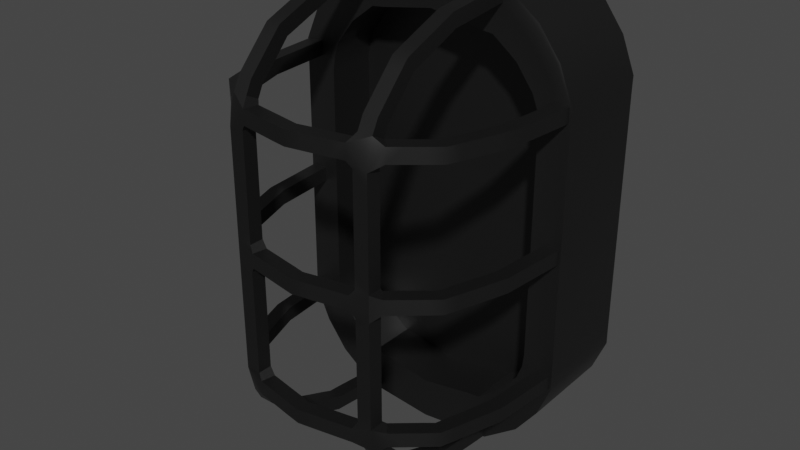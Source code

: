 # Source: Bulkhead_lamp.blend  (saved by Blender 2.90.0; exported with 4.5.12 LTS)
import bpy
from mathutils import Matrix  # noqa: F401  (used for matrix-valued properties, if any)

bpy.ops.wm.read_factory_settings(use_empty=True)
scene = bpy.context.scene
scene.name = 'Scene'

# ---- collections
col_collection = bpy.data.collections.new('Collection'); scene.collection.children.link(col_collection)

# ---- materials (node trees are filled in below, after node groups)
mat_material_084 = bpy.data.materials.new('Material.084')
mat_material_084.use_transparent_shadow = False

# ---- material node trees
mat_material_084.use_nodes = True; mat_material_084.node_tree.nodes.clear()
_N = mat_material_084.node_tree.nodes; _L = mat_material_084.node_tree.links
n0 = _N.new('ShaderNodeBsdfPrincipled'); n0.name = 'Principled BSDF'; n0.location = (10, 300)
n0.distribution = 'GGX'
n0.subsurface_method = 'BURLEY'
n0.inputs[0].default_value = (0.08005, 0.08005, 0.08005, 1.0)
n0.inputs[1].default_value = 1.0
n0.inputs[3].default_value = 1.45
n0.inputs[27].default_value = (0.0, 0.0, 0.0, 1.0)
n0.inputs[28].default_value = 1.0
n1 = _N.new('ShaderNodeOutputMaterial'); n1.name = 'Material Output'; n1.location = (300, 300)
_L.new(n0.outputs[0], n1.inputs[0])
n1.is_active_output = True

# ---- world
world_world = bpy.data.worlds.new('World'); scene.world = world_world
world_world.use_nodes = True; world_world.node_tree.nodes.clear()
_N = world_world.node_tree.nodes; _L = world_world.node_tree.links
n0 = _N.new('ShaderNodeOutputWorld'); n0.name = 'World Output'; n0.location = (300, 300)
n1 = _N.new('ShaderNodeBackground'); n1.name = 'Background'; n1.location = (10, 300)
n1.inputs[0].default_value = (0.05088, 0.05088, 0.05088, 1.0)
_L.new(n1.outputs[0], n0.inputs[0])
n0.is_active_output = True
world_world.color = (0.05088, 0.05088, 0.05088)
world_world.use_sun_shadow = False
world_world.sun_shadow_jitter_overblur = 0.0

# ---- meshes
me_cube_165 = bpy.data.meshes.new('Cube.165')
me_cube_165.from_pydata([(-0.04139, -0.0004617, 0.1272), (-0.06149, -0.000716, 0.1122), (-0.08156, -0.001514, 0.07712), (-0.0737, -0.0008909, 0.09594), (-0.03312, -0.0003957, 0.1281), (-0.08147, -0.00152, 0.06898), (-0.08047, -0.001503, 0.004073), (-0.04089, -0.06436, 0.1029), (-0.03274, -0.06429, 0.1029), (-0.0327, -0.06888, 0.1096), (-0.04085, -0.06894, 0.1096), (-0.04111, -0.03559, 0.1143), (-0.03297, -0.03552, 0.1143), (-0.03295, -0.03748, 0.1222), (-0.0411, -0.03755, 0.1222), (-0.04075, -0.08174, 0.08429), (-0.0326, -0.08167, 0.08429), (-0.03255, -0.08835, 0.08895), (-0.04069, -0.08842, 0.08895), (-0.05829, -0.06859, 0.06938), (-0.05837, -0.06857, 0.07752), (-0.06507, -0.0732, 0.07747), (-0.06499, -0.07322, 0.06932), (-0.06864, -0.03768, 0.06912), (-0.06872, -0.03766, 0.07727), (-0.07668, -0.03938, 0.07719), (-0.0766, -0.0394, 0.06904), (-0.05846, -0.06857, 0.004073), (-0.06517, -0.07319, 0.004073), (-0.06874, -0.03766, 0.004073), (-0.0767, -0.03937, 0.004073), (-0.04139, -0.0005165, 0.118), (-0.03325, -0.0004516, 0.118), (-0.03325, -0.0003968, 0.1261), (-0.07236, -0.000703, 0.004073), (-0.07227, -0.0007078, 0.06906), (-0.07236, -0.0007024, 0.07721), (-0.08046, -0.001506, 0.07712), (-0.08038, -0.001511, 0.06898), (-0.04134, -0.007639, 0.1173), (-0.03319, -0.007574, 0.1173), (-0.03319, -0.008453, 0.1254), (-0.04133, -0.008518, 0.1254), (-0.04128, -0.01476, 0.1165), (-0.03314, -0.0147, 0.1165), (-0.03313, -0.01558, 0.1246), (-0.04127, -0.01564, 0.1246), (-0.04122, -0.02188, 0.1157), (-0.03308, -0.02182, 0.1157), (-0.03307, -0.0227, 0.1238), (-0.04122, -0.02276, 0.1238), (-0.04117, -0.029, 0.1149), (-0.03302, -0.02894, 0.1149), (-0.03302, -0.02982, 0.123), (-0.04116, -0.02988, 0.123), (-0.04094, -0.05763, 0.1055), (-0.03279, -0.05756, 0.1055), (-0.03277, -0.06057, 0.113), (-0.04092, -0.06063, 0.113), (-0.041, -0.05011, 0.1085), (-0.03285, -0.05004, 0.1085), (-0.03283, -0.05305, 0.116), (-0.04098, -0.05311, 0.116), (-0.04106, -0.04259, 0.1114), (-0.03291, -0.04252, 0.1114), (-0.03289, -0.04552, 0.119), (-0.04104, -0.04559, 0.119), (-0.07162, -0.008185, 0.004073), (-0.07973, -0.008986, 0.004073), (-0.07088, -0.01567, 0.004073), (-0.07899, -0.01647, 0.004073), (-0.07015, -0.02315, 0.004073), (-0.07825, -0.02395, 0.004073), (-0.06941, -0.03063, 0.004073), (-0.07751, -0.03143, 0.004073), (-0.06014, -0.0631, 0.004073), (-0.06786, -0.0657, 0.004073), (-0.06232, -0.05663, 0.004073), (-0.07004, -0.05923, 0.004073), (-0.0645, -0.05016, 0.004073), (-0.07222, -0.05276, 0.004073), (-0.06668, -0.04369, 0.004073), (-0.0744, -0.04629, 0.004073), (-0.03256, -0.08748, 0.06625), (-0.0407, -0.08754, 0.06625), (-0.04064, -0.09569, 0.06627), (-0.03249, -0.09562, 0.06627), (-0.03256, -0.08749, 0.05889), (-0.0407, -0.08756, 0.05889), (-0.04064, -0.0957, 0.0589), (-0.03249, -0.09564, 0.0589), (-0.03256, -0.0875, 0.05153), (-0.0407, -0.08757, 0.05153), (-0.04064, -0.09571, 0.05154), (-0.03249, -0.09565, 0.05154), (-0.03256, -0.08752, 0.04417), (-0.0407, -0.08758, 0.04417), (-0.04064, -0.09573, 0.04418), (-0.03249, -0.09566, 0.04418), (-0.03256, -0.08753, 0.0368), (-0.0407, -0.08759, 0.0368), (-0.04064, -0.09574, 0.03682), (-0.03249, -0.09567, 0.03682), (-0.03256, -0.08754, 0.02944), (-0.0407, -0.0876, 0.02944), (-0.04064, -0.09575, 0.02946), (-0.03249, -0.09568, 0.02946), (-0.03256, -0.08755, 0.02208), (-0.0407, -0.08762, 0.02208), (-0.04064, -0.09576, 0.02209), (-0.03249, -0.0957, 0.02209), (-0.03255, -0.08756, 0.01472), (-0.0407, -0.08763, 0.01472), (-0.04064, -0.09577, 0.01473), (-0.03249, -0.09571, 0.01473), (-0.03255, -0.08757, 0.007356), (-0.0407, -0.08764, 0.007356), (-0.04064, -0.09578, 0.007369), (-0.03249, -0.09572, 0.007369), (-0.02841, -0.08901, 0.004073), (-0.02983, -0.09703, 0.004073), (-0.02093, -0.09034, 0.004073), (-0.02236, -0.09836, 0.004073), (-0.01346, -0.09167, 0.004073), (-0.01488, -0.09969, 0.004073), (-0.00598, -0.09299, 0.004073), (-0.007405, -0.101, 0.004073), (-0.04085, -0.06829, 0.09858), (-0.03271, -0.06822, 0.09858), (-0.03266, -0.07416, 0.1041), (-0.04081, -0.07423, 0.1041), (-0.04082, -0.07289, 0.09366), (-0.03267, -0.07283, 0.09366), (-0.03263, -0.07877, 0.09923), (-0.04077, -0.07884, 0.09923), (-0.04078, -0.0775, 0.08875), (-0.03264, -0.07744, 0.08875), (-0.03259, -0.08338, 0.09432), (-0.04073, -0.08344, 0.09432), (-0.05418, -0.0719, 0.004073), (-0.05936, -0.07818, 0.004073), (-0.04914, -0.07606, 0.004073), (-0.05432, -0.08234, 0.004073), (-0.04409, -0.08022, 0.004073), (-0.04928, -0.08651, 0.004073), (-0.03905, -0.08439, 0.004073), (-0.04423, -0.09067, 0.004073), (-0.04052, -0.08398, 0.07798), (-0.03258, -0.08464, 0.07829), (-0.03252, -0.09192, 0.08195), (-0.04067, -0.09198, 0.08195), (-0.04024, -0.08326, 0.06952), (-0.04549, -0.08955, 0.07762), (-0.04542, -0.08955, 0.06948), (-0.04651, -0.07809, 0.06947), (-0.04658, -0.07809, 0.07762), (-0.05176, -0.08438, 0.07757), (-0.0517, -0.08438, 0.06943), (-0.05279, -0.07292, 0.06942), (-0.05285, -0.07292, 0.07757), (-0.05803, -0.07921, 0.07752), (-0.05797, -0.07921, 0.06938), (-0.00598, -0.09285, 0.06958), (-0.005989, -0.09285, 0.07773), (-0.007406, -0.1009, 0.07773), (-0.007397, -0.1009, 0.06958), (-0.01346, -0.09152, 0.06958), (-0.01347, -0.09152, 0.07772), (-0.01488, -0.09955, 0.07772), (-0.01487, -0.09955, 0.06957), (-0.02093, -0.0902, 0.06957), (-0.02094, -0.0902, 0.07771), (-0.02236, -0.09823, 0.07771), (-0.02235, -0.09822, 0.06957), (-0.02841, -0.08888, 0.06956), (-0.02842, -0.08888, 0.0777), (-0.02983, -0.0969, 0.0777), (-0.02982, -0.0969, 0.06956), (-0.05997, -0.06313, 0.06933), (-0.06006, -0.0631, 0.07748), (-0.06778, -0.06571, 0.0774), (-0.06769, -0.06575, 0.06926), (-0.06217, -0.05666, 0.06928), (-0.06226, -0.05662, 0.07743), (-0.06997, -0.05924, 0.07735), (-0.06988, -0.05928, 0.06921), (-0.06437, -0.05019, 0.06923), (-0.06446, -0.05015, 0.07737), (-0.07217, -0.05277, 0.0773), (-0.07208, -0.0528, 0.06915), (-0.06656, -0.04371, 0.06917), (-0.06665, -0.04368, 0.07732), (-0.07437, -0.04629, 0.07724), (-0.07427, -0.04633, 0.0691), (-0.06931, -0.03065, 0.06911), (-0.06939, -0.03064, 0.07726), (-0.0775, -0.03144, 0.07717), (-0.07741, -0.03145, 0.06903), (-0.07005, -0.02316, 0.0691), (-0.07013, -0.02316, 0.07724), (-0.07824, -0.02396, 0.07716), (-0.07815, -0.02396, 0.06902), (-0.07079, -0.01568, 0.06909), (-0.07087, -0.01567, 0.07723), (-0.07898, -0.01647, 0.07715), (-0.07889, -0.01648, 0.069), (-0.07153, -0.008192, 0.06907), (-0.07161, -0.008187, 0.07722), (-0.07972, -0.00899, 0.07714), (-0.07964, -0.008995, 0.06899), (-0.0366, -0.0004677, 0.1023), (-0.05017, -0.000653, 0.09196), (-0.06408, -0.000964, 0.06295), (-0.06018, -0.0007964, 0.07866), (-0.02981, -0.0004136, 0.103), (-0.06408, -0.000964, 0.003664), (-0.07295, -0.001401, 0.003656), (-0.06309, -0.0007343, 0.07087), (-0.04139, -0.0004616, 0.1261), (-0.08147, -0.00152, 0.004073), (-0.05641, -0.0005753, 0.1029), (-0.06067, -0.001348, 0.1098), (-0.07278, -0.001444, 0.09464), (-0.06851, -0.0006718, 0.08774), (-0.06408, -0.0009638, 1.98e-07), (0.0414, 0.0001981, 0.1272), (0.06149, 0.000264, 0.1122), (0.08157, -0.0002145, 0.07712), (0.0737, 0.0002837, 0.09594), (0.03312, 0.0001321, 0.1281), (0.08149, -0.0002212, 0.06898), (0.08048, -0.0002208, 0.004073), (1.05e-06, -0.0001318, 0.1316), (0.04191, -0.0637, 0.1029), (0.03376, -0.06376, 0.1029), (0.0338, -0.06835, 0.1096), (0.04194, -0.06828, 0.1096), (0.04168, -0.03493, 0.1143), (0.03353, -0.03499, 0.1143), (0.03355, -0.03695, 0.1222), (0.04169, -0.03689, 0.1222), (0.04204, -0.08108, 0.08429), (0.0339, -0.08114, 0.08429), (0.03395, -0.08782, 0.08895), (0.0421, -0.08776, 0.08895), (0.05937, -0.06765, 0.06938), (0.05945, -0.06764, 0.07752), (0.06623, -0.07216, 0.07747), (0.06615, -0.07217, 0.06932), (0.06923, -0.03658, 0.06912), (0.06931, -0.03656, 0.07727), (0.0773, -0.03815, 0.07719), (0.07721, -0.03817, 0.06904), (0.0007498, -0.0941, 0.06959), (0.0007499, -0.0941, 0.07774), (0.0008148, -0.1022, 0.07774), (0.0008147, -0.1022, 0.06959), (0.05955, -0.06763, 0.004073), (0.06633, -0.07214, 0.004073), (0.06933, -0.03656, 0.004073), (0.07732, -0.03814, 0.004073), (0.0007511, -0.09426, 0.004073), (0.000816, -0.1024, 0.004073), (0.0414, 0.0001432, 0.118), (0.03325, 7.834e-05, 0.118), (0.03325, 0.0001331, 0.1261), (0.07236, 0.0004502, 0.004073), (0.07227, 0.000444, 0.06906), (0.07236, 0.0004507, 0.07721), (0.08047, -0.0002232, 0.07712), (0.08039, -0.0002299, 0.06898), (0.04145, -0.006979, 0.1173), (0.03331, -0.007044, 0.1173), (0.03332, -0.007924, 0.1254), (0.04146, -0.007859, 0.1254), (0.04151, -0.0141, 0.1165), (0.03337, -0.01417, 0.1165), (0.03337, -0.01505, 0.1246), (0.04152, -0.01498, 0.1246), (0.04157, -0.02122, 0.1157), (0.03342, -0.02129, 0.1157), (0.03343, -0.02217, 0.1238), (0.04157, -0.0221, 0.1238), (0.04162, -0.02835, 0.1149), (0.03348, -0.02841, 0.1149), (0.03349, -0.02929, 0.123), (0.04163, -0.02923, 0.123), (0.04185, -0.05697, 0.1055), (0.03371, -0.05703, 0.1055), (0.03373, -0.06004, 0.113), (0.04188, -0.05997, 0.113), (0.04179, -0.04945, 0.1085), (0.03365, -0.04951, 0.1085), (0.03367, -0.05252, 0.116), (0.04182, -0.05245, 0.116), (0.04173, -0.04193, 0.1114), (0.03359, -0.04199, 0.1114), (0.03361, -0.04499, 0.119), (0.04176, -0.04493, 0.119), (0.07175, -0.007043, 0.004073), (0.07986, -0.007714, 0.004073), (0.07113, -0.01454, 0.004073), (0.07924, -0.01521, 0.004073), (0.07051, -0.02203, 0.004073), (0.07862, -0.0227, 0.004073), (0.06989, -0.02952, 0.004073), (0.078, -0.03019, 0.004073), (0.06114, -0.06214, 0.004073), (0.0689, -0.06461, 0.004073), (0.06321, -0.05563, 0.004073), (0.07097, -0.05811, 0.004073), (0.06529, -0.04912, 0.004073), (0.07305, -0.0516, 0.004073), (0.06737, -0.04262, 0.004073), (0.07513, -0.0451, 0.004073), (0.03395, -0.08695, 0.06625), (0.04209, -0.08689, 0.06625), (0.04216, -0.09503, 0.06627), (0.03401, -0.0951, 0.06627), (0.03395, -0.08696, 0.05889), (0.04209, -0.0869, 0.05889), (0.04216, -0.09504, 0.0589), (0.03401, -0.09511, 0.0589), (0.03395, -0.08697, 0.05153), (0.04209, -0.08691, 0.05153), (0.04216, -0.09505, 0.05154), (0.03401, -0.09512, 0.05154), (0.03395, -0.08699, 0.04417), (0.04209, -0.08692, 0.04417), (0.04216, -0.09507, 0.04418), (0.03401, -0.09513, 0.04418), (0.03395, -0.087, 0.0368), (0.04209, -0.08693, 0.0368), (0.04216, -0.09508, 0.03682), (0.03401, -0.09514, 0.03682), (0.03395, -0.08701, 0.02944), (0.04209, -0.08694, 0.02944), (0.04216, -0.09509, 0.02946), (0.03401, -0.09515, 0.02946), (0.03395, -0.08702, 0.02208), (0.04209, -0.08696, 0.02208), (0.04216, -0.0951, 0.02209), (0.03401, -0.09517, 0.02209), (0.03395, -0.08703, 0.01472), (0.04209, -0.08697, 0.01472), (0.04216, -0.09511, 0.01473), (0.03401, -0.09518, 0.01473), (0.03395, -0.08704, 0.007356), (0.04209, -0.08698, 0.007356), (0.04216, -0.09512, 0.007369), (0.03401, -0.09519, 0.007369), (0.02982, -0.08855, 0.004073), (0.03137, -0.09654, 0.004073), (0.02237, -0.08999, 0.004073), (0.02392, -0.09799, 0.004073), (0.01491, -0.09144, 0.004073), (0.01647, -0.09944, 0.004073), (0.007461, -0.09289, 0.004073), (0.009013, -0.1009, 0.004073), (0.04194, -0.06763, 0.09858), (0.03379, -0.06769, 0.09858), (0.03384, -0.07363, 0.1041), (0.04198, -0.07357, 0.1041), (0.04197, -0.07223, 0.09366), (0.03383, -0.0723, 0.09366), (0.03388, -0.07824, 0.09923), (0.04202, -0.07818, 0.09923), (0.04201, -0.07684, 0.08875), (0.03387, -0.07691, 0.08875), (0.03391, -0.08285, 0.09432), (0.04206, -0.08278, 0.09432), (0.05532, -0.07103, 0.004073), (0.0606, -0.07722, 0.004073), (0.05034, -0.07527, 0.004073), (0.05563, -0.08147, 0.004073), (0.04536, -0.07951, 0.004073), (0.05065, -0.08571, 0.004073), (0.04039, -0.08375, 0.004073), (0.04567, -0.08995, 0.004073), (0.04185, -0.08333, 0.07798), (0.03392, -0.08411, 0.07829), (0.03398, -0.09139, 0.08195), (0.04213, -0.09132, 0.08195), (0.04157, -0.08261, 0.06952), (0.04691, -0.08881, 0.07762), (0.04685, -0.08881, 0.06948), (0.04775, -0.07734, 0.06947), (0.04782, -0.07734, 0.07762), (0.0531, -0.08354, 0.07757), (0.05303, -0.08354, 0.06943), (0.05394, -0.07207, 0.06942), (0.05401, -0.07207, 0.07757), (0.05929, -0.07827, 0.07752), (0.05922, -0.07827, 0.06938), (0.007459, -0.09274, 0.06958), (0.007468, -0.09274, 0.07773), (0.009013, -0.1007, 0.07773), (0.009004, -0.1007, 0.06958), (0.01491, -0.0913, 0.06958), (0.01492, -0.0913, 0.07772), (0.01647, -0.0993, 0.07772), (0.01646, -0.0993, 0.06957), (0.02237, -0.08986, 0.06957), (0.02238, -0.08986, 0.07771), (0.02392, -0.09786, 0.07771), (0.02391, -0.09786, 0.06957), (0.02982, -0.08842, 0.06956), (0.02983, -0.08842, 0.0777), (0.03137, -0.09642, 0.0777), (0.03136, -0.09642, 0.06956), (0.06097, -0.06217, 0.06933), (0.06106, -0.06213, 0.07748), (0.06882, -0.06463, 0.0774), (0.06873, -0.06466, 0.06926), (0.06306, -0.05566, 0.06928), (0.06315, -0.05562, 0.07743), (0.07091, -0.05812, 0.07735), (0.07082, -0.05816, 0.06921), (0.06516, -0.04915, 0.06923), (0.06525, -0.04912, 0.07737), (0.073, -0.05161, 0.0773), (0.07291, -0.05165, 0.06915), (0.06725, -0.04265, 0.06917), (0.06734, -0.04261, 0.07732), (0.07509, -0.0451, 0.07724), (0.075, -0.04514, 0.0691), (0.06979, -0.02954, 0.06911), (0.06987, -0.02953, 0.07726), (0.07799, -0.0302, 0.07717), (0.0779, -0.03021, 0.06903), (0.07041, -0.02204, 0.0691), (0.07049, -0.02203, 0.07724), (0.07861, -0.02271, 0.07716), (0.07852, -0.02272, 0.06902), (0.07103, -0.01455, 0.06909), (0.07111, -0.01454, 0.07723), (0.07923, -0.01521, 0.07715), (0.07915, -0.01522, 0.069), (0.07165, -0.007051, 0.06907), (0.07174, -0.007045, 0.07722), (0.07985, -0.007718, 0.07714), (0.07977, -0.007725, 0.06899), (0.03661, 0.0001157, 0.1023), (0.05017, 0.0001465, 0.09196), (0.06409, 5.735e-05, 0.06295), (0.06018, 0.0001627, 0.07866), (0.02982, 6.158e-05, 0.103), (0.06409, 5.735e-05, 0.003664), (0.07296, -0.0002387, 0.003656), (1.401e-06, -0.0001759, 0.1079), (0.0631, 0.0002712, 0.07087), (0.0414, 0.0001981, 0.1261), (0.08149, -0.0002212, 0.004073), (0.05641, 0.0003236, 0.1029), (0.06069, -0.0003808, 0.1098), (0.07279, -0.0002844, 0.09464), (0.06851, 0.00042, 0.08774), (1.487e-06, -0.0001866, 0.1217), (0.06409, 5.751e-05, 1.98e-07), (1.05e-06, -0.0001318, 0.1298), (-0.04139, -0.0004616, -0.1272), (-0.06149, -0.000716, -0.1122), (-0.08156, -0.001514, -0.07712), (-0.0737, -0.0008909, -0.09594), (-0.03312, -0.0003957, -0.1281), (-0.08147, -0.00152, -0.06898), (-0.08047, -0.001503, -0.004073), (-0.04089, -0.06436, -0.1029), (-0.03274, -0.06429, -0.1029), (-0.0327, -0.06888, -0.1096), (-0.04085, -0.06894, -0.1096), (-0.04111, -0.03559, -0.1143), (-0.03297, -0.03552, -0.1143), (-0.03295, -0.03748, -0.1222), (-0.0411, -0.03755, -0.1222), (-0.04075, -0.08174, -0.08429), (-0.0326, -0.08167, -0.08429), (-0.03255, -0.08835, -0.08895), (-0.04069, -0.08842, -0.08895), (-0.05829, -0.06859, -0.06938), (-0.05837, -0.06857, -0.07752), (-0.06507, -0.0732, -0.07747), (-0.06499, -0.07322, -0.06932), (-0.06864, -0.03768, -0.06912), (-0.06872, -0.03766, -0.07727), (-0.07668, -0.03938, -0.07719), (-0.0766, -0.0394, -0.06904), (-0.05846, -0.06857, -0.004073), (-0.06517, -0.07319, -0.004073), (-0.06874, -0.03766, -0.004073), (-0.0767, -0.03937, -0.004073), (-0.04139, -0.0005165, -0.118), (-0.03325, -0.0004516, -0.118), (-0.03325, -0.0003968, -0.1261), (-0.07236, -0.000703, -0.004073), (-0.07227, -0.0007078, -0.06906), (-0.07236, -0.0007024, -0.07721), (-0.08046, -0.001506, -0.07712), (-0.08038, -0.001511, -0.06898), (-0.08147, -0.00152, -3.805e-11), (-0.07236, -0.000703, -5.527e-12), (-0.04134, -0.007639, -0.1173), (-0.03319, -0.007574, -0.1173), (-0.03319, -0.008453, -0.1254), (-0.04133, -0.008518, -0.1254), (-0.04128, -0.01476, -0.1165), (-0.03314, -0.0147, -0.1165), (-0.03313, -0.01558, -0.1246), (-0.04127, -0.01564, -0.1246), (-0.04122, -0.02188, -0.1157), (-0.03308, -0.02182, -0.1157), (-0.03307, -0.0227, -0.1238), (-0.04122, -0.02276, -0.1238), (-0.04117, -0.029, -0.1149), (-0.03302, -0.02894, -0.1149), (-0.03302, -0.02982, -0.123), (-0.04116, -0.02988, -0.123), (-0.04094, -0.05763, -0.1055), (-0.03279, -0.05756, -0.1055), (-0.03277, -0.06057, -0.113), (-0.04092, -0.06063, -0.113), (-0.041, -0.05011, -0.1085), (-0.03285, -0.05004, -0.1085), (-0.03283, -0.05305, -0.116), (-0.04098, -0.05311, -0.116), (-0.04106, -0.04259, -0.1114), (-0.03291, -0.04252, -0.1114), (-0.03289, -0.04552, -0.119), (-0.04104, -0.04559, -0.119), (-0.07162, -0.008185, -0.004073), (-0.07973, -0.008986, -0.004073), (-0.07088, -0.01567, -0.004073), (-0.07899, -0.01647, -0.004073), (-0.07015, -0.02315, -0.004073), (-0.07825, -0.02395, -0.004073), (-0.06941, -0.03063, -0.004073), (-0.07751, -0.03143, -0.004073), (-0.06014, -0.0631, -0.004073), (-0.06786, -0.0657, -0.004073), (-0.06232, -0.05663, -0.004073), (-0.07004, -0.05923, -0.004073), (-0.0645, -0.05016, -0.004073), (-0.07222, -0.05276, -0.004073), (-0.06668, -0.04369, -0.004073), (-0.0744, -0.04629, -0.004073), (-0.03256, -0.08748, -0.06625), (-0.0407, -0.08754, -0.06625), (-0.04064, -0.09569, -0.06627), (-0.03249, -0.09562, -0.06627), (-0.03256, -0.08749, -0.05889), (-0.0407, -0.08756, -0.05889), (-0.04064, -0.0957, -0.0589), (-0.03249, -0.09564, -0.0589), (-0.03256, -0.0875, -0.05153), (-0.0407, -0.08757, -0.05153), (-0.04064, -0.09571, -0.05154), (-0.03249, -0.09565, -0.05154), (-0.03256, -0.08752, -0.04417), (-0.0407, -0.08758, -0.04417), (-0.04064, -0.09573, -0.04418), (-0.03249, -0.09566, -0.04418), (-0.03256, -0.08753, -0.0368), (-0.0407, -0.08759, -0.0368), (-0.04064, -0.09574, -0.03682), (-0.03249, -0.09567, -0.03682), (-0.03256, -0.08754, -0.02944), (-0.0407, -0.0876, -0.02944), (-0.04064, -0.09575, -0.02946), (-0.03249, -0.09568, -0.02946), (-0.03256, -0.08755, -0.02208), (-0.0407, -0.08762, -0.02208), (-0.04064, -0.09576, -0.02209), (-0.03249, -0.0957, -0.02209), (-0.03255, -0.08756, -0.01472), (-0.0407, -0.08763, -0.01472), (-0.04064, -0.09577, -0.01473), (-0.03249, -0.09571, -0.01473), (-0.03255, -0.08757, -0.007356), (-0.0407, -0.08764, -0.007356), (-0.04064, -0.09578, -0.007369), (-0.03249, -0.09572, -0.007369), (-0.02841, -0.08901, -0.004073), (-0.02983, -0.09703, -0.004073), (-0.02093, -0.09034, -0.004073), (-0.02236, -0.09836, -0.004073), (-0.01346, -0.09167, -0.004073), (-0.01488, -0.09969, -0.004073), (-0.00598, -0.09299, -0.004073), (-0.007405, -0.101, -0.004073), (-0.04085, -0.06829, -0.09858), (-0.03271, -0.06822, -0.09858), (-0.03266, -0.07416, -0.1041), (-0.04081, -0.07423, -0.1041), (-0.04082, -0.07289, -0.09366), (-0.03267, -0.07283, -0.09366), (-0.03263, -0.07877, -0.09923), (-0.04077, -0.07884, -0.09923), (-0.04078, -0.0775, -0.08875), (-0.03264, -0.07744, -0.08875), (-0.03259, -0.08338, -0.09432), (-0.04073, -0.08344, -0.09432), (-0.05418, -0.0719, -0.004073), (-0.05936, -0.07818, -0.004073), (-0.04914, -0.07606, -0.004073), (-0.05432, -0.08234, -0.004073), (-0.04409, -0.08022, -0.004073), (-0.04928, -0.08651, -0.004073), (-0.03905, -0.08439, -0.004073), (-0.04423, -0.09067, -0.004073), (-0.04052, -0.08398, -0.07798), (-0.03258, -0.08464, -0.07829), (-0.03252, -0.09192, -0.08195), (-0.04067, -0.09198, -0.08195), (-0.04024, -0.08326, -0.06952), (-0.04549, -0.08955, -0.07762), (-0.04542, -0.08955, -0.06948), (-0.04651, -0.07809, -0.06947), (-0.04658, -0.07809, -0.07762), (-0.05176, -0.08438, -0.07757), (-0.0517, -0.08438, -0.06943), (-0.05279, -0.07292, -0.06942), (-0.05285, -0.07292, -0.07757), (-0.05803, -0.07921, -0.07752), (-0.05797, -0.07921, -0.06938), (-0.00598, -0.09285, -0.06958), (-0.005989, -0.09285, -0.07773), (-0.007406, -0.1009, -0.07773), (-0.007397, -0.1009, -0.06958), (-0.01346, -0.09152, -0.06958), (-0.01347, -0.09152, -0.07772), (-0.01488, -0.09955, -0.07772), (-0.01487, -0.09955, -0.06957), (-0.02093, -0.0902, -0.06957), (-0.02094, -0.0902, -0.07771), (-0.02236, -0.09823, -0.07771), (-0.02235, -0.09822, -0.06957), (-0.02841, -0.08888, -0.06956), (-0.02842, -0.08888, -0.0777), (-0.02983, -0.0969, -0.0777), (-0.02982, -0.0969, -0.06956), (-0.05997, -0.06313, -0.06933), (-0.06006, -0.0631, -0.07748), (-0.06778, -0.06571, -0.0774), (-0.06769, -0.06575, -0.06926), (-0.06217, -0.05666, -0.06928), (-0.06226, -0.05662, -0.07743), (-0.06997, -0.05924, -0.07735), (-0.06988, -0.05928, -0.06921), (-0.06437, -0.05019, -0.06923), (-0.06446, -0.05015, -0.07737), (-0.07217, -0.05277, -0.0773), (-0.07208, -0.0528, -0.06915), (-0.06656, -0.04371, -0.06917), (-0.06665, -0.04368, -0.07732), (-0.07437, -0.04629, -0.07724), (-0.07427, -0.04633, -0.0691), (-0.06931, -0.03065, -0.06911), (-0.06939, -0.03064, -0.07726), (-0.0775, -0.03144, -0.07717), (-0.07741, -0.03145, -0.06903), (-0.07005, -0.02316, -0.0691), (-0.07013, -0.02316, -0.07724), (-0.07824, -0.02396, -0.07716), (-0.07815, -0.02396, -0.06902), (-0.07079, -0.01568, -0.06909), (-0.07087, -0.01567, -0.07723), (-0.07898, -0.01647, -0.07715), (-0.07889, -0.01648, -0.069), (-0.07153, -0.008192, -0.06907), (-0.07161, -0.008187, -0.07722), (-0.07972, -0.00899, -0.07714), (-0.07964, -0.008995, -0.06899), (-0.0366, -0.0004677, -0.1023), (-0.05017, -0.000653, -0.09196), (-0.06408, -0.000964, -0.06295), (-0.06018, -0.0007964, -0.07866), (-0.02981, -0.0004136, -0.103), (-0.06408, -0.000964, -0.003664), (-0.07295, -0.001401, -0.003656), (-0.06309, -0.0007343, -0.07087), (-0.04139, -0.0004616, -0.1261), (-0.08147, -0.00152, -0.004073), (-0.05641, -0.0005753, -0.1029), (-0.06067, -0.001348, -0.1098), (-0.07278, -0.001444, -0.09464), (-0.06851, -0.0006718, -0.08774), (-0.08047, -0.001503, -3.769e-11), (-0.04423, -0.09067, -3.948e-09), (-0.04064, -0.09578, -4.173e-09), (-0.03905, -0.08439, -3.675e-09), (-0.02841, -0.08901, -3.881e-09), (-0.02983, -0.09703, -4.231e-09), (-0.07162, -0.008185, -3.328e-10), (-0.07973, -0.008986, -3.65e-10), (-0.07088, -0.01567, -6.601e-10), (-0.07899, -0.01647, -6.923e-10), (-0.07015, -0.02315, -9.874e-10), (-0.07825, -0.02395, -1.02e-09), (-0.06941, -0.03063, -1.315e-09), (-0.07751, -0.03143, -1.347e-09), (-0.06874, -0.03766, -1.622e-09), (-0.0767, -0.03937, -1.694e-09), (-0.06014, -0.0631, -2.737e-09), (-0.05846, -0.06857, -2.977e-09), (-0.06786, -0.0657, -2.848e-09), (-0.06517, -0.07319, -3.176e-09), (-0.06232, -0.05663, -2.454e-09), (-0.07004, -0.05923, -2.565e-09), (-0.0645, -0.05016, -2.17e-09), (-0.07222, -0.05276, -2.281e-09), (-0.06668, -0.04369, -1.886e-09), (-0.0744, -0.04629, -1.997e-09), (-0.02093, -0.09034, -3.941e-09), (-0.02236, -0.09836, -4.291e-09), (-0.01346, -0.09167, -4.002e-09), (-0.01488, -0.09969, -4.352e-09), (-0.00598, -0.09299, -4.063e-09), (-0.007405, -0.101, -4.413e-09), (-0.05418, -0.0719, -3.124e-09), (-0.05936, -0.07818, -3.397e-09), (-0.04914, -0.07606, -3.308e-09), (-0.05432, -0.08234, -3.58e-09), (-0.04409, -0.08022, -3.491e-09), (-0.04928, -0.08651, -3.764e-09), (-0.06194, 0.05587, 0.1122), (0.0414, 0.0001981, -0.1272), (0.06149, 0.000264, -0.1122), (0.08157, -0.0002145, -0.07712), (0.0737, 0.0002837, -0.09594), (0.03312, 0.0001321, -0.1281), (0.08149, -0.0002212, -0.06898), (0.08048, -0.0002208, -0.004073), (1.05e-06, -0.0001318, -0.1316), (0.04191, -0.0637, -0.1029), (0.03376, -0.06376, -0.1029), (0.0338, -0.06835, -0.1096), (0.04194, -0.06828, -0.1096), (0.04168, -0.03493, -0.1143), (0.03353, -0.03499, -0.1143), (0.03355, -0.03695, -0.1222), (0.04169, -0.03689, -0.1222), (0.04204, -0.08108, -0.08429), (0.0339, -0.08114, -0.08429), (0.03395, -0.08782, -0.08895), (0.0421, -0.08776, -0.08895), (0.05937, -0.06765, -0.06938), (0.05945, -0.06764, -0.07752), (0.06623, -0.07216, -0.07747), (0.06615, -0.07217, -0.06932), (0.06923, -0.03658, -0.06912), (0.06931, -0.03656, -0.07727), (0.0773, -0.03815, -0.07719), (0.07721, -0.03817, -0.06904), (0.0007498, -0.0941, -0.06959), (0.0007499, -0.0941, -0.07774), (0.0008148, -0.1022, -0.07774), (0.0008147, -0.1022, -0.06959), (0.05955, -0.06763, -0.004073), (0.06633, -0.07214, -0.004073), (0.06933, -0.03656, -0.004073), (0.07732, -0.03814, -0.004073), (0.0007511, -0.09426, -0.004073), (0.000816, -0.1024, -0.004073), (0.0414, 0.0001433, -0.118), (0.03325, 7.835e-05, -0.118), (0.03325, 0.0001331, -0.1261), (0.07236, 0.0004502, -0.004073), (0.07227, 0.000444, -0.06906), (0.07236, 0.0004507, -0.07721), (0.08047, -0.0002232, -0.07712), (0.08039, -0.0002299, -0.06898), (0.08149, -0.0002212, -3.805e-11), (0.07236, 0.0004502, -5.527e-12), (0.04145, -0.006979, -0.1173), (0.03331, -0.007044, -0.1173), (0.03332, -0.007924, -0.1254), (0.04146, -0.007859, -0.1254), (0.04151, -0.0141, -0.1165), (0.03337, -0.01417, -0.1165), (0.03337, -0.01505, -0.1246), (0.04152, -0.01498, -0.1246), (0.04157, -0.02122, -0.1157), (0.03342, -0.02129, -0.1157), (0.03343, -0.02217, -0.1238), (0.04157, -0.0221, -0.1238), (0.04162, -0.02835, -0.1149), (0.03348, -0.02841, -0.1149), (0.03349, -0.02929, -0.123), (0.04163, -0.02923, -0.123), (0.04185, -0.05697, -0.1055), (0.03371, -0.05703, -0.1055), (0.03373, -0.06004, -0.113), (0.04188, -0.05997, -0.113), (0.04179, -0.04945, -0.1085), (0.03365, -0.04951, -0.1085), (0.03367, -0.05252, -0.116), (0.04182, -0.05245, -0.116), (0.04173, -0.04193, -0.1114), (0.03359, -0.04199, -0.1114), (0.03361, -0.04499, -0.119), (0.04176, -0.04493, -0.119), (0.07175, -0.007043, -0.004073), (0.07986, -0.007714, -0.004073), (0.07113, -0.01454, -0.004073), (0.07924, -0.01521, -0.004073), (0.07051, -0.02203, -0.004073), (0.07862, -0.0227, -0.004073), (0.06989, -0.02952, -0.004073), (0.078, -0.03019, -0.004073), (0.06114, -0.06214, -0.004073), (0.0689, -0.06461, -0.004073), (0.06321, -0.05563, -0.004073), (0.07097, -0.05811, -0.004073), (0.06529, -0.04912, -0.004073), (0.07305, -0.0516, -0.004073), (0.06737, -0.04262, -0.004073), (0.07513, -0.0451, -0.004073), (0.03395, -0.08695, -0.06625), (0.04209, -0.08689, -0.06625), (0.04216, -0.09503, -0.06627), (0.03401, -0.0951, -0.06627), (0.03395, -0.08696, -0.05889), (0.04209, -0.0869, -0.05889), (0.04216, -0.09504, -0.0589), (0.03401, -0.09511, -0.0589), (0.03395, -0.08697, -0.05153), (0.04209, -0.08691, -0.05153), (0.04216, -0.09505, -0.05154), (0.03401, -0.09512, -0.05154), (0.03395, -0.08699, -0.04417), (0.04209, -0.08692, -0.04417), (0.04216, -0.09507, -0.04418), (0.03401, -0.09513, -0.04418), (0.03395, -0.087, -0.0368), (0.04209, -0.08693, -0.0368), (0.04216, -0.09508, -0.03682), (0.03401, -0.09514, -0.03682), (0.03395, -0.08701, -0.02944), (0.04209, -0.08694, -0.02944), (0.04216, -0.09509, -0.02946), (0.03401, -0.09515, -0.02946), (0.03395, -0.08702, -0.02208), (0.04209, -0.08696, -0.02208), (0.04216, -0.0951, -0.02209), (0.03401, -0.09517, -0.02209), (0.03395, -0.08703, -0.01472), (0.04209, -0.08697, -0.01472), (0.04216, -0.09511, -0.01473), (0.03401, -0.09518, -0.01473), (0.03395, -0.08704, -0.007356), (0.04209, -0.08698, -0.007356), (0.04216, -0.09512, -0.007369), (0.03401, -0.09519, -0.007369), (0.02982, -0.08855, -0.004073), (0.03137, -0.09654, -0.004073), (0.02237, -0.08999, -0.004073), (0.02392, -0.09799, -0.004073), (0.01491, -0.09144, -0.004073), (0.01647, -0.09944, -0.004073), (0.007461, -0.09289, -0.004073), (0.009013, -0.1009, -0.004073), (0.04194, -0.06763, -0.09858), (0.03379, -0.06769, -0.09858), (0.03384, -0.07363, -0.1041), (0.04198, -0.07357, -0.1041), (0.04197, -0.07223, -0.09366), (0.03383, -0.0723, -0.09366), (0.03388, -0.07824, -0.09923), (0.04202, -0.07818, -0.09923), (0.04201, -0.07684, -0.08875), (0.03387, -0.07691, -0.08875), (0.03391, -0.08285, -0.09432), (0.04206, -0.08278, -0.09432), (0.05532, -0.07103, -0.004073), (0.0606, -0.07722, -0.004073), (0.05034, -0.07527, -0.004073), (0.05563, -0.08147, -0.004073), (0.04536, -0.07951, -0.004073), (0.05065, -0.08571, -0.004073), (0.04039, -0.08375, -0.004073), (0.04567, -0.08995, -0.004073), (0.04185, -0.08333, -0.07798), (0.03392, -0.08411, -0.07829), (0.03398, -0.09139, -0.08195), (0.04213, -0.09132, -0.08195), (0.04157, -0.08261, -0.06952), (0.04691, -0.08881, -0.07762), (0.04685, -0.08881, -0.06948), (0.04775, -0.07734, -0.06947), (0.04782, -0.07734, -0.07762), (0.0531, -0.08354, -0.07757), (0.05303, -0.08354, -0.06943), (0.05394, -0.07207, -0.06942), (0.05401, -0.07207, -0.07757), (0.05929, -0.07827, -0.07752), (0.05922, -0.07827, -0.06938), (0.007459, -0.09274, -0.06958), (0.007468, -0.09274, -0.07773), (0.009013, -0.1007, -0.07773), (0.009004, -0.1007, -0.06958), (0.01491, -0.0913, -0.06958), (0.01492, -0.0913, -0.07772), (0.01647, -0.0993, -0.07772), (0.01646, -0.0993, -0.06957), (0.02237, -0.08986, -0.06957), (0.02238, -0.08986, -0.07771), (0.02392, -0.09786, -0.07771), (0.02391, -0.09786, -0.06957), (0.02982, -0.08842, -0.06956), (0.02983, -0.08842, -0.0777), (0.03137, -0.09642, -0.0777), (0.03136, -0.09642, -0.06956), (0.06097, -0.06217, -0.06933), (0.06106, -0.06213, -0.07748), (0.06882, -0.06463, -0.0774), (0.06873, -0.06466, -0.06926), (0.06306, -0.05566, -0.06928), (0.06315, -0.05562, -0.07743), (0.07091, -0.05812, -0.07735), (0.07082, -0.05816, -0.06921), (0.06516, -0.04915, -0.06923), (0.06525, -0.04912, -0.07737), (0.073, -0.05161, -0.0773), (0.07291, -0.05165, -0.06915), (0.06725, -0.04265, -0.06917), (0.06734, -0.04261, -0.07732), (0.07509, -0.0451, -0.07724), (0.075, -0.04514, -0.0691), (0.06979, -0.02954, -0.06911), (0.06987, -0.02953, -0.07726), (0.07799, -0.0302, -0.07717), (0.0779, -0.03021, -0.06903), (0.07041, -0.02204, -0.0691), (0.07049, -0.02203, -0.07724), (0.07861, -0.02271, -0.07716), (0.07852, -0.02272, -0.06902), (0.07103, -0.01455, -0.06909), (0.07111, -0.01454, -0.07723), (0.07923, -0.01521, -0.07715), (0.07915, -0.01522, -0.069), (0.07165, -0.007051, -0.06907), (0.07174, -0.007045, -0.07722), (0.07985, -0.007718, -0.07714), (0.07977, -0.007725, -0.06899), (0.03661, 0.0001157, -0.1023), (0.05017, 0.0001465, -0.09196), (0.06409, 5.735e-05, -0.06295), (0.06018, 0.0001627, -0.07866), (0.02982, 6.159e-05, -0.103), (0.06409, 5.735e-05, -0.003664), (0.07296, -0.0002387, -0.003656), (1.401e-06, -0.0001759, -0.1079), (0.0631, 0.0002712, -0.07087), (0.0414, 0.0001981, -0.1261), (0.08149, -0.0002212, -0.004073), (0.05641, 0.0003236, -0.1029), (0.06069, -0.0003808, -0.1098), (0.07279, -0.0002844, -0.09464), (0.06851, 0.0004201, -0.08774), (1.487e-06, -0.0001866, -0.1217), (0.08048, -0.0002209, -3.769e-11), (0.04567, -0.08995, -3.948e-09), (0.04216, -0.09512, -4.173e-09), (0.04039, -0.08375, -3.675e-09), (0.02982, -0.08855, -3.881e-09), (0.03137, -0.09654, -4.231e-09), (0.0007511, -0.09426, -4.12e-09), (0.000816, -0.1024, -4.476e-09), (0.07175, -0.007043, -3.328e-10), (0.07986, -0.007714, -3.65e-10), (0.07113, -0.01454, -6.601e-10), (0.07924, -0.01521, -6.923e-10), (0.07051, -0.02203, -9.874e-10), (0.07862, -0.0227, -1.02e-09), (0.06989, -0.02952, -1.315e-09), (0.078, -0.03019, -1.347e-09), (0.06933, -0.03656, -1.622e-09), (0.07732, -0.03814, -1.694e-09), (0.06114, -0.06214, -2.737e-09), (0.05955, -0.06763, -2.977e-09), (0.0689, -0.06461, -2.848e-09), (0.06633, -0.07214, -3.176e-09), (0.06321, -0.05563, -2.454e-09), (0.07097, -0.05811, -2.565e-09), (0.06529, -0.04912, -2.17e-09), (0.07305, -0.0516, -2.281e-09), (0.06737, -0.04262, -1.886e-09), (0.07513, -0.0451, -1.997e-09), (0.02237, -0.08999, -3.941e-09), (0.02392, -0.09799, -4.291e-09), (0.01491, -0.09144, -4.002e-09), (0.01647, -0.09944, -4.352e-09), (0.007461, -0.09289, -4.063e-09), (0.009013, -0.1009, -4.413e-09), (0.05532, -0.07103, -3.124e-09), (0.0606, -0.07722, -3.397e-09), (0.05034, -0.07527, -3.308e-09), (0.05563, -0.08147, -3.58e-09), (0.04536, -0.07951, -3.491e-09), (0.05065, -0.08571, -3.764e-09), (-0.04185, 0.05613, 0.1272), (1.05e-06, -0.0001318, -0.1298), (-0.08201, 0.05507, 0.07712), (-0.07415, 0.0557, 0.09594), (-0.03357, 0.05619, 0.1281), (-0.08192, 0.05507, 0.06898), (-0.03705, 0.05612, 0.1023), (-0.05062, 0.05594, 0.09196), (-0.06453, 0.05562, 0.06295), (-0.06063, 0.05579, 0.07866), (-0.03027, 0.05617, 0.103), (-0.06453, 0.05562, 0.003664), (-0.06355, 0.05585, 0.07087), (-0.08192, 0.05507, 0.004073), (-0.06453, 0.05562, 1.98e-07), (0.04095, 0.05679, 0.1272), (0.06104, 0.05685, 0.1122), (0.08112, 0.05637, 0.07712), (0.07325, 0.05687, 0.09594), (0.03267, 0.05672, 0.1281), (0.08104, 0.05637, 0.06898), (-0.0004499, 0.05646, 0.1316), (0.03615, 0.0567, 0.1023), (0.04972, 0.05674, 0.09196), (0.06364, 0.05665, 0.06295), (0.05973, 0.05675, 0.07866), (0.02937, 0.05665, 0.103), (0.06364, 0.05665, 0.003664), (-0.0004495, 0.05641, 0.1079), (0.06265, 0.05686, 0.07087), (0.08104, 0.05637, 0.004073), (0.06364, 0.05665, 1.98e-07), (-0.04185, 0.05613, -0.1272), (-0.06194, 0.05587, -0.1122), (-0.08201, 0.05507, -0.07712), (-0.07415, 0.0557, -0.09594), (-0.03357, 0.05619, -0.1281), (-0.08192, 0.05507, -0.06898), (-0.08192, 0.05507, -3.805e-11), (-0.03705, 0.05612, -0.1023), (-0.05062, 0.05594, -0.09196), (-0.06453, 0.05562, -0.06295), (-0.06063, 0.05579, -0.07866), (-0.03027, 0.05617, -0.103), (-0.06453, 0.05562, -0.003664), (-0.06355, 0.05585, -0.07087), (-0.08192, 0.05507, -0.004073), (0.04095, 0.05679, -0.1272), (0.06104, 0.05685, -0.1122), (0.08112, 0.05637, -0.07712), (0.07325, 0.05687, -0.09594), (0.03267, 0.05672, -0.1281), (0.08104, 0.05637, -0.06898), (-0.0004499, 0.05646, -0.1316), (0.08104, 0.05637, -3.805e-11), (0.03615, 0.0567, -0.1023), (0.04972, 0.05674, -0.09196), (0.06364, 0.05665, -0.06295), (0.05973, 0.05675, -0.07866), (0.02937, 0.05665, -0.103), (0.06364, 0.05665, -0.003664), (-0.0004495, 0.05641, -0.1079), (0.06265, 0.05686, -0.07087), (0.08104, 0.05637, -0.004073), (-0.06431, 0.02733, -0.003664), (-0.06431, 0.02733, 1.98e-07), (-0.05039, 0.02764, 0.09196), (-0.03683, 0.02783, 0.1023), (0.06386, 0.02835, 1.98e-07), (0.06386, 0.02835, -0.003664), (0.04995, 0.02844, 0.09196), (0.05996, 0.02846, 0.07866), (-0.06431, 0.02733, -0.06295), (-0.06431, 0.02733, 0.003664), (-0.06431, 0.02733, 0.06295), (-0.05039, 0.02764, -0.09196), (-0.0604, 0.0275, -0.07866), (0.02959, 0.02836, -0.103), (-0.0002241, 0.02812, -0.1079), (-0.0604, 0.0275, 0.07866), (-0.06332, 0.02756, -0.07087), (0.06287, 0.02857, 0.07087), (0.04995, 0.02844, -0.09196), (0.03638, 0.02841, -0.1023), (-0.06332, 0.02756, 0.07087), (-0.03004, 0.02788, -0.103), (-0.03683, 0.02783, -0.1023), (0.02959, 0.02836, 0.103), (0.03638, 0.02841, 0.1023), (0.05996, 0.02846, -0.07866), (0.06386, 0.02835, 0.06295), (0.06386, 0.02835, 0.003664), (-0.03004, 0.02788, 0.103), (0.06287, 0.02857, -0.07087), (0.06386, 0.02835, -0.06295), (-0.0002241, 0.02812, 0.1079), (-0.03312, -0.0003957, 0.1281), (1.05e-06, -0.0001318, 0.1316), (-0.06149, -0.000716, 0.1122), (-0.04139, -0.0004617, 0.1272), (-0.04139, -0.0004617, 0.1272), (-0.08147, -0.00152, 0.06898), (-0.08156, -0.001514, 0.07712), (-0.0737, -0.0008909, 0.09594), (-0.04139, -0.0004616, 0.1261), (-0.04139, -0.0004616, 0.1261), (-0.03325, -0.0003968, 0.1261), (-0.03325, -0.0003968, 0.1261), (-0.0407, -0.08754, 0.06625), (-0.0407, -0.08754, 0.06625), (-0.0407, -0.08754, 0.06625), (-0.04024, -0.08326, 0.06952), (-0.04024, -0.08326, 0.06952), (-0.04024, -0.08326, 0.06952), (-0.04024, -0.08326, 0.06952), (-0.04064, -0.09569, 0.06627), (-0.04064, -0.09569, 0.06627), (-0.03256, -0.08748, 0.06625), (-0.03256, -0.08748, 0.06625), (-0.03256, -0.08748, 0.06625), (-0.03256, -0.08748, 0.06625), (-0.03258, -0.08464, 0.07829), (-0.03258, -0.08464, 0.07829), (-0.02842, -0.08888, 0.0777), (-0.02842, -0.08888, 0.0777), (-0.02842, -0.08888, 0.0777), (-0.02841, -0.08888, 0.06956), (-0.02841, -0.08888, 0.06956), (-0.02841, -0.08888, 0.06956), (-0.04542, -0.08955, 0.06948), (-0.04542, -0.08955, 0.06948), (-0.04052, -0.08398, 0.07798), (-0.04052, -0.08398, 0.07798), (-0.04052, -0.08398, 0.07798), (-0.04052, -0.08398, 0.07798), (-0.04549, -0.08955, 0.07762), (-0.04549, -0.08955, 0.07762), (-0.04067, -0.09198, 0.08195), (-0.04067, -0.09198, 0.08195), (-0.04067, -0.09198, 0.08195), (-0.02983, -0.0969, 0.0777), (-0.02983, -0.0969, 0.0777), (-0.02983, -0.0969, 0.0777), (-0.03252, -0.09192, 0.08195), (-0.03252, -0.09192, 0.08195), (-0.03249, -0.09562, 0.06627), (-0.03249, -0.09562, 0.06627), (-0.02982, -0.0969, 0.06956), (-0.02982, -0.0969, 0.06956), (-0.03905, -0.08439, 0.004073), (-0.03905, -0.08439, 0.004073), (-0.0407, -0.08764, 0.007356), (-0.0407, -0.08764, 0.007356), (-0.07236, -0.000703, 0.004073), (-0.07236, -0.000703, 0.004073), (-0.07236, -0.000703, -5.527e-12), (-0.07236, -0.0007024, 0.07721), (-0.07236, -0.0007024, 0.07721), (-0.07227, -0.0007078, 0.06906), (-0.07227, -0.0007078, 0.06906), (-0.08046, -0.001506, 0.07712), (-0.08046, -0.001506, 0.07712), (-0.08038, -0.001511, 0.06898), (-0.08038, -0.001511, 0.06898), (-0.03325, -0.0004516, 0.118), (-0.03325, -0.0004516, 0.118), (-0.04139, -0.0005165, 0.118), (-0.04139, -0.0005165, 0.118), (-0.03255, -0.08757, 0.007356), (-0.03255, -0.08757, 0.007356), (-0.02841, -0.08901, 0.004073), (-0.02841, -0.08901, 0.004073), (-0.06408, -0.000964, 0.003664), (-0.06408, -0.000964, 0.06295), (-0.04423, -0.09067, 0.004073), (-0.04423, -0.09067, 0.004073), (-0.04064, -0.09578, 0.007369), (-0.04064, -0.09578, 0.007369), (-0.04064, -0.09578, 0.007369), (-0.04064, -0.09578, -4.173e-09), (-0.02983, -0.09703, 0.004073), (-0.02983, -0.09703, 0.004073), (-0.03249, -0.09572, 0.007369), (-0.03249, -0.09572, 0.007369), (-0.04134, -0.007639, 0.1173), (-0.03319, -0.007574, 0.1173), (-0.03319, -0.008453, 0.1254), (-0.04128, -0.01476, 0.1165), (-0.03314, -0.0147, 0.1165), (-0.03313, -0.01558, 0.1246), (-0.04133, -0.008518, 0.1254), (-0.04127, -0.01564, 0.1246), (-0.04122, -0.02188, 0.1157), (-0.03308, -0.02182, 0.1157), (-0.03307, -0.0227, 0.1238), (-0.04122, -0.02276, 0.1238), (-0.04117, -0.029, 0.1149), (-0.03302, -0.02894, 0.1149), (-0.03302, -0.02982, 0.123), (-0.04116, -0.02988, 0.123), (-0.04111, -0.03559, 0.1143), (-0.03297, -0.03552, 0.1143), (-0.03295, -0.03748, 0.1222), (-0.0411, -0.03755, 0.1222), (-0.04089, -0.06436, 0.1029), (-0.04094, -0.05763, 0.1055), (-0.03279, -0.05756, 0.1055), (-0.03274, -0.06429, 0.1029), (-0.03277, -0.06057, 0.113), (-0.0327, -0.06888, 0.1096), (-0.04092, -0.06063, 0.113), (-0.04085, -0.06894, 0.1096), (-0.041, -0.05011, 0.1085), (-0.03285, -0.05004, 0.1085), (-0.03283, -0.05305, 0.116), (-0.04098, -0.05311, 0.116), (-0.04106, -0.04259, 0.1114), (-0.03291, -0.04252, 0.1114), (-0.03289, -0.04552, 0.119), (-0.04104, -0.04559, 0.119), (-0.08147, -0.00152, 0.004073), (-0.08147, -0.00152, -3.805e-11), (-0.07162, -0.008185, 0.004073), (-0.07088, -0.01567, 0.004073), (-0.07973, -0.008986, 0.004073), (-0.07899, -0.01647, 0.004073), (-0.07015, -0.02315, 0.004073), (-0.07825, -0.02395, 0.004073), (-0.06941, -0.03063, 0.004073), (-0.07751, -0.03143, 0.004073), (-0.06874, -0.03766, 0.004073), (-0.0767, -0.03937, 0.004073), (-0.06014, -0.0631, 0.004073), (-0.05846, -0.06857, 0.004073), (-0.05846, -0.06857, 0.004073), (-0.06786, -0.0657, 0.004073), (-0.06517, -0.07319, 0.004073), (-0.06232, -0.05663, 0.004073), (-0.07004, -0.05923, 0.004073), (-0.0645, -0.05016, 0.004073), (-0.07222, -0.05276, 0.004073), (-0.06668, -0.04369, 0.004073), (-0.0744, -0.04629, 0.004073), (-0.03256, -0.08749, 0.05889), (-0.0407, -0.08756, 0.05889), (-0.04064, -0.0957, 0.0589), (-0.03249, -0.09564, 0.0589), (-0.03256, -0.0875, 0.05153), (-0.0407, -0.08757, 0.05153), (-0.04064, -0.09571, 0.05154), (-0.03249, -0.09565, 0.05154), (-0.03256, -0.08752, 0.04417), (-0.0407, -0.08758, 0.04417), (-0.04064, -0.09573, 0.04418), (-0.03249, -0.09566, 0.04418), (-0.03256, -0.08753, 0.0368), (-0.0407, -0.08759, 0.0368), (-0.04064, -0.09574, 0.03682), (-0.03249, -0.09567, 0.03682), (-0.03256, -0.08754, 0.02944), (-0.0407, -0.0876, 0.02944), (-0.04064, -0.09575, 0.02946), (-0.03249, -0.09568, 0.02946), (-0.03256, -0.08755, 0.02208), (-0.0407, -0.08762, 0.02208), (-0.04064, -0.09576, 0.02209), (-0.03249, -0.0957, 0.02209), (-0.03255, -0.08756, 0.01472), (-0.0407, -0.08763, 0.01472), (-0.04064, -0.09577, 0.01473), (-0.03249, -0.09571, 0.01473), (-0.02093, -0.09034, 0.004073), (-0.02236, -0.09836, 0.004073), (-0.01346, -0.09167, 0.004073), (-0.01488, -0.09969, 0.004073), (-0.00598, -0.09299, 0.004073), (-0.007405, -0.101, 0.004073), (0.0007511, -0.09426, 0.004073), (0.000816, -0.1024, 0.004073), (-0.04085, -0.06829, 0.09858), (-0.03271, -0.06822, 0.09858), (-0.03266, -0.07416, 0.1041), (-0.04081, -0.07423, 0.1041), (-0.04082, -0.07289, 0.09366), (-0.03267, -0.07283, 0.09366), (-0.03263, -0.07877, 0.09923), (-0.04077, -0.07884, 0.09923), (-0.04078, -0.0775, 0.08875), (-0.03264, -0.07744, 0.08875), (-0.03259, -0.08338, 0.09432), (-0.04073, -0.08344, 0.09432), (-0.04075, -0.08174, 0.08429), (-0.0326, -0.08167, 0.08429), (-0.03255, -0.08835, 0.08895), (-0.04069, -0.08842, 0.08895), (-0.05418, -0.0719, 0.004073), (-0.05936, -0.07818, 0.004073), (-0.04914, -0.07606, 0.004073), (-0.05432, -0.08234, 0.004073), (-0.04409, -0.08022, 0.004073), (-0.04928, -0.08651, 0.004073), (-0.04651, -0.07809, 0.06947), (-0.04658, -0.07809, 0.07762), (-0.05176, -0.08438, 0.07757), (-0.0517, -0.08438, 0.06943), (-0.05279, -0.07292, 0.06942), (-0.05285, -0.07292, 0.07757), (-0.05803, -0.07921, 0.07752), (-0.05797, -0.07921, 0.06938), (-0.05829, -0.06859, 0.06938), (-0.05829, -0.06859, 0.06938), (-0.05837, -0.06857, 0.07752), (-0.05837, -0.06857, 0.07752), (-0.06507, -0.0732, 0.07747), (-0.06499, -0.07322, 0.06932), (0.0007498, -0.0941, 0.06959), (-0.00598, -0.09285, 0.06958), (-0.005989, -0.09285, 0.07773), (0.0007499, -0.0941, 0.07774), (-0.007406, -0.1009, 0.07773), (0.0008148, -0.1022, 0.07774), (-0.007397, -0.1009, 0.06958), (0.0008147, -0.1022, 0.06959), (-0.01346, -0.09152, 0.06958), (-0.01347, -0.09152, 0.07772), (-0.01488, -0.09955, 0.07772), (-0.01487, -0.09955, 0.06957), (-0.02093, -0.0902, 0.06957), (-0.02094, -0.0902, 0.07771), (-0.02236, -0.09823, 0.07771), (-0.02235, -0.09822, 0.06957), (-0.05997, -0.06313, 0.06933), (-0.06006, -0.0631, 0.07748), (-0.06778, -0.06571, 0.0774), (-0.06769, -0.06575, 0.06926), (-0.06217, -0.05666, 0.06928), (-0.06226, -0.05662, 0.07743), (-0.06997, -0.05924, 0.07735), (-0.06988, -0.05928, 0.06921), (-0.06437, -0.05019, 0.06923), (-0.06446, -0.05015, 0.07737), (-0.07217, -0.05277, 0.0773), (-0.07208, -0.0528, 0.06915), (-0.06656, -0.04371, 0.06917), (-0.06665, -0.04368, 0.07732), (-0.07437, -0.04629, 0.07724), (-0.07427, -0.04633, 0.0691), (-0.06864, -0.03768, 0.06912), (-0.06872, -0.03766, 0.07727), (-0.07668, -0.03938, 0.07719), (-0.0766, -0.0394, 0.06904), (-0.06931, -0.03065, 0.06911), (-0.06939, -0.03064, 0.07726), (-0.0775, -0.03144, 0.07717), (-0.07741, -0.03145, 0.06903), (-0.07005, -0.02316, 0.0691), (-0.07013, -0.02316, 0.07724), (-0.07824, -0.02396, 0.07716), (-0.07815, -0.02396, 0.06902), (-0.07079, -0.01568, 0.06909), (-0.07087, -0.01567, 0.07723), (-0.07898, -0.01647, 0.07715), (-0.07889, -0.01648, 0.069), (-0.07153, -0.008192, 0.06907), (-0.07161, -0.008187, 0.07722), (-0.07972, -0.00899, 0.07714), (-0.07964, -0.008995, 0.06899), (-0.06309, -0.0007343, 0.07087), (-0.05017, -0.000653, 0.09196), (-0.0366, -0.0004677, 0.1023), (-0.0366, -0.0004677, 0.1023), (-0.06018, -0.0007964, 0.07866), (-0.02981, -0.0004136, 0.103), (-0.06408, -0.0009638, 1.98e-07), (-0.05846, -0.06857, -2.977e-09), (-0.08047, -0.001503, 0.004073), (-0.08047, -0.001503, 0.004073), (-0.08047, -0.001503, -3.769e-11), (0.03312, 0.0001321, 0.1281), (0.06149, 0.000264, 0.1122), (0.0414, 0.0001981, 0.1272), (0.0414, 0.0001981, 0.1272), (0.08149, -0.0002212, 0.06898), (0.08157, -0.0002145, 0.07712), (0.0737, 0.0002837, 0.09594), (0.0414, 0.0001981, 0.1261), (0.0414, 0.0001981, 0.1261), (0.03325, 0.0001331, 0.1261), (0.03325, 0.0001331, 0.1261), (0.04209, -0.08689, 0.06625), (0.04209, -0.08689, 0.06625), (0.04209, -0.08689, 0.06625), (0.04157, -0.08261, 0.06952), (0.04157, -0.08261, 0.06952), (0.04157, -0.08261, 0.06952), (0.04157, -0.08261, 0.06952), (0.04216, -0.09503, 0.06627), (0.04216, -0.09503, 0.06627), (0.03395, -0.08695, 0.06625), (0.03395, -0.08695, 0.06625), (0.03395, -0.08695, 0.06625), (0.03395, -0.08695, 0.06625), (0.03392, -0.08411, 0.07829), (0.03392, -0.08411, 0.07829), (0.02983, -0.08842, 0.0777), (0.02983, -0.08842, 0.0777), (0.02983, -0.08842, 0.0777), (0.02982, -0.08842, 0.06956), (0.02982, -0.08842, 0.06956), (0.02982, -0.08842, 0.06956), (0.04685, -0.08881, 0.06948), (0.04685, -0.08881, 0.06948), (0.04185, -0.08333, 0.07798), (0.04185, -0.08333, 0.07798), (0.04185, -0.08333, 0.07798), (0.04185, -0.08333, 0.07798), (0.04691, -0.08881, 0.07762), (0.04691, -0.08881, 0.07762), (0.04213, -0.09132, 0.08195), (0.04213, -0.09132, 0.08195), (0.04213, -0.09132, 0.08195), (0.03137, -0.09642, 0.0777), (0.03137, -0.09642, 0.0777), (0.03137, -0.09642, 0.0777), (0.03398, -0.09139, 0.08195), (0.03398, -0.09139, 0.08195), (0.03401, -0.0951, 0.06627), (0.03401, -0.0951, 0.06627), (0.03136, -0.09642, 0.06956), (0.03136, -0.09642, 0.06956), (0.04039, -0.08375, 0.004073), (0.04039, -0.08375, 0.004073), (0.04209, -0.08698, 0.007356), (0.04209, -0.08698, 0.007356), (0.07236, 0.0004502, 0.004073), (0.07236, 0.0004502, 0.004073), (0.07236, 0.0004502, -5.527e-12), (0.07236, 0.0004507, 0.07721), (0.07236, 0.0004507, 0.07721), (0.07227, 0.000444, 0.06906), (0.07227, 0.000444, 0.06906), (0.08047, -0.0002232, 0.07712), (0.08047, -0.0002232, 0.07712), (0.08039, -0.0002299, 0.06898), (0.08039, -0.0002299, 0.06898), (0.03325, 7.834e-05, 0.118), (0.03325, 7.834e-05, 0.118), (0.0414, 0.0001432, 0.118), (0.0414, 0.0001432, 0.118), (0.03395, -0.08704, 0.007356), (0.03395, -0.08704, 0.007356), (0.02982, -0.08855, 0.004073), (0.02982, -0.08855, 0.004073), (0.06409, 5.735e-05, 0.003664), (0.06409, 5.735e-05, 0.06295), (0.04567, -0.08995, 0.004073), (0.04567, -0.08995, 0.004073), (0.04216, -0.09512, 0.007369), (0.04216, -0.09512, 0.007369), (0.04216, -0.09512, 0.007369), (0.04216, -0.09512, -4.173e-09), (0.03137, -0.09654, 0.004073), (0.03137, -0.09654, 0.004073), (0.03401, -0.09519, 0.007369), (0.03401, -0.09519, 0.007369), (0.04145, -0.006979, 0.1173), (0.03331, -0.007044, 0.1173), (0.03332, -0.007924, 0.1254), (0.04151, -0.0141, 0.1165), (0.03337, -0.01417, 0.1165), (0.03337, -0.01505, 0.1246), (0.04146, -0.007859, 0.1254), (0.04152, -0.01498, 0.1246), (0.04157, -0.02122, 0.1157), (0.03342, -0.02129, 0.1157), (0.03343, -0.02217, 0.1238), (0.04157, -0.0221, 0.1238), (0.04162, -0.02835, 0.1149), (0.03348, -0.02841, 0.1149), (0.03349, -0.02929, 0.123), (0.04163, -0.02923, 0.123), (0.04168, -0.03493, 0.1143), (0.03353, -0.03499, 0.1143), (0.03355, -0.03695, 0.1222), (0.04169, -0.03689, 0.1222), (0.04191, -0.0637, 0.1029), (0.04185, -0.05697, 0.1055), (0.03371, -0.05703, 0.1055), (0.03376, -0.06376, 0.1029), (0.03373, -0.06004, 0.113), (0.0338, -0.06835, 0.1096), (0.04188, -0.05997, 0.113), (0.04194, -0.06828, 0.1096), (0.04179, -0.04945, 0.1085), (0.03365, -0.04951, 0.1085), (0.03367, -0.05252, 0.116), (0.04182, -0.05245, 0.116), (0.04173, -0.04193, 0.1114), (0.03359, -0.04199, 0.1114), (0.03361, -0.04499, 0.119), (0.04176, -0.04493, 0.119), (0.08149, -0.0002212, 0.004073), (0.08149, -0.0002212, -3.805e-11), (0.07175, -0.007043, 0.004073), (0.07113, -0.01454, 0.004073), (0.07986, -0.007714, 0.004073), (0.07924, -0.01521, 0.004073), (0.07051, -0.02203, 0.004073), (0.07862, -0.0227, 0.004073), (0.06989, -0.02952, 0.004073), (0.078, -0.03019, 0.004073), (0.06933, -0.03656, 0.004073), (0.07732, -0.03814, 0.004073), (0.06114, -0.06214, 0.004073), (0.05955, -0.06763, 0.004073), (0.05955, -0.06763, 0.004073), (0.0689, -0.06461, 0.004073), (0.06633, -0.07214, 0.004073), (0.06321, -0.05563, 0.004073), (0.07097, -0.05811, 0.004073), (0.06529, -0.04912, 0.004073), (0.07305, -0.0516, 0.004073), (0.06737, -0.04262, 0.004073), (0.07513, -0.0451, 0.004073), (0.03395, -0.08696, 0.05889), (0.04209, -0.0869, 0.05889), (0.04216, -0.09504, 0.0589), (0.03401, -0.09511, 0.0589), (0.03395, -0.08697, 0.05153), (0.04209, -0.08691, 0.05153), (0.04216, -0.09505, 0.05154), (0.03401, -0.09512, 0.05154), (0.03395, -0.08699, 0.04417), (0.04209, -0.08692, 0.04417), (0.04216, -0.09507, 0.04418), (0.03401, -0.09513, 0.04418), (0.03395, -0.087, 0.0368), (0.04209, -0.08693, 0.0368), (0.04216, -0.09508, 0.03682), (0.03401, -0.09514, 0.03682), (0.03395, -0.08701, 0.02944), (0.04209, -0.08694, 0.02944), (0.04216, -0.09509, 0.02946), (0.03401, -0.09515, 0.02946), (0.03395, -0.08702, 0.02208), (0.04209, -0.08696, 0.02208), (0.04216, -0.0951, 0.02209), (0.03401, -0.09517, 0.02209), (0.03395, -0.08703, 0.01472), (0.04209, -0.08697, 0.01472), (0.04216, -0.09511, 0.01473), (0.03401, -0.09518, 0.01473), (0.02237, -0.08999, 0.004073), (0.02392, -0.09799, 0.004073), (0.01491, -0.09144, 0.004073), (0.01647, -0.09944, 0.004073), (0.007461, -0.09289, 0.004073), (0.009013, -0.1009, 0.004073), (0.04194, -0.06763, 0.09858), (0.03379, -0.06769, 0.09858), (0.03384, -0.07363, 0.1041), (0.04198, -0.07357, 0.1041), (0.04197, -0.07223, 0.09366), (0.03383, -0.0723, 0.09366), (0.03388, -0.07824, 0.09923), (0.04202, -0.07818, 0.09923), (0.04201, -0.07684, 0.08875), (0.03387, -0.07691, 0.08875), (0.03391, -0.08285, 0.09432), (0.04206, -0.08278, 0.09432), (0.04204, -0.08108, 0.08429), (0.0339, -0.08114, 0.08429), (0.03395, -0.08782, 0.08895), (0.0421, -0.08776, 0.08895), (0.05532, -0.07103, 0.004073), (0.0606, -0.07722, 0.004073), (0.05034, -0.07527, 0.004073), (0.05563, -0.08147, 0.004073), (0.04536, -0.07951, 0.004073), (0.05065, -0.08571, 0.004073), (0.04775, -0.07734, 0.06947), (0.04782, -0.07734, 0.07762), (0.0531, -0.08354, 0.07757), (0.05303, -0.08354, 0.06943), (0.05394, -0.07207, 0.06942), (0.05401, -0.07207, 0.07757), (0.05929, -0.07827, 0.07752), (0.05922, -0.07827, 0.06938), (0.05937, -0.06765, 0.06938), (0.05937, -0.06765, 0.06938), (0.05945, -0.06764, 0.07752), (0.05945, -0.06764, 0.07752), (0.06623, -0.07216, 0.07747), (0.06615, -0.07217, 0.06932), (0.007459, -0.09274, 0.06958), (0.007468, -0.09274, 0.07773), (0.009013, -0.1007, 0.07773), (0.009004, -0.1007, 0.06958), (0.01491, -0.0913, 0.06958), (0.01492, -0.0913, 0.07772), (0.01647, -0.0993, 0.07772), (0.01646, -0.0993, 0.06957), (0.02237, -0.08986, 0.06957), (0.02238, -0.08986, 0.07771), (0.02392, -0.09786, 0.07771), (0.02391, -0.09786, 0.06957), (0.06097, -0.06217, 0.06933), (0.06106, -0.06213, 0.07748), (0.06882, -0.06463, 0.0774), (0.06873, -0.06466, 0.06926), (0.06306, -0.05566, 0.06928), (0.06315, -0.05562, 0.07743), (0.07091, -0.05812, 0.07735), (0.07082, -0.05816, 0.06921), (0.06516, -0.04915, 0.06923), (0.06525, -0.04912, 0.07737), (0.073, -0.05161, 0.0773), (0.07291, -0.05165, 0.06915), (0.06725, -0.04265, 0.06917), (0.06734, -0.04261, 0.07732), (0.07509, -0.0451, 0.07724), (0.075, -0.04514, 0.0691), (0.06923, -0.03658, 0.06912), (0.06931, -0.03656, 0.07727), (0.0773, -0.03815, 0.07719), (0.07721, -0.03817, 0.06904), (0.06979, -0.02954, 0.06911), (0.06987, -0.02953, 0.07726), (0.07799, -0.0302, 0.07717), (0.0779, -0.03021, 0.06903), (0.07041, -0.02204, 0.0691), (0.07049, -0.02203, 0.07724), (0.07861, -0.02271, 0.07716), (0.07852, -0.02272, 0.06902), (0.07103, -0.01455, 0.06909), (0.07111, -0.01454, 0.07723), (0.07923, -0.01521, 0.07715), (0.07915, -0.01522, 0.069), (0.07165, -0.007051, 0.06907), (0.07174, -0.007045, 0.07722), (0.07985, -0.007718, 0.07714), (0.07977, -0.007725, 0.06899), (0.0631, 0.0002712, 0.07087), (0.02982, 6.158e-05, 0.103), (1.401e-06, -0.0001759, 0.1079), (0.05017, 0.0001465, 0.09196), (0.03661, 0.0001157, 0.1023), (0.03661, 0.0001157, 0.1023), (0.06018, 0.0001627, 0.07866), (0.06409, 5.751e-05, 1.98e-07), (0.05955, -0.06763, -2.977e-09), (0.08048, -0.0002208, 0.004073), (0.08048, -0.0002208, 0.004073), (0.08048, -0.0002209, -3.769e-11), (-0.03312, -0.0003957, -0.1281), (1.05e-06, -0.0001318, -0.1316), (-0.06149, -0.000716, -0.1122), (-0.04139, -0.0004616, -0.1272), (-0.04139, -0.0004616, -0.1272), (-0.08147, -0.00152, -0.06898), (-0.08156, -0.001514, -0.07712), (-0.0737, -0.0008909, -0.09594), (-0.04139, -0.0004616, -0.1261), (-0.04139, -0.0004616, -0.1261), (-0.03325, -0.0003968, -0.1261), (-0.03325, -0.0003968, -0.1261), (-0.0407, -0.08754, -0.06625), (-0.0407, -0.08754, -0.06625), (-0.0407, -0.08754, -0.06625), (-0.04024, -0.08326, -0.06952), (-0.04024, -0.08326, -0.06952), (-0.04024, -0.08326, -0.06952), (-0.04024, -0.08326, -0.06952), (-0.04064, -0.09569, -0.06627), (-0.04064, -0.09569, -0.06627), (-0.03256, -0.08748, -0.06625), (-0.03256, -0.08748, -0.06625), (-0.03256, -0.08748, -0.06625), (-0.03256, -0.08748, -0.06625), (-0.03258, -0.08464, -0.07829), (-0.03258, -0.08464, -0.07829), (-0.02842, -0.08888, -0.0777), (-0.02842, -0.08888, -0.0777), (-0.02842, -0.08888, -0.0777), (-0.02841, -0.08888, -0.06956), (-0.02841, -0.08888, -0.06956), (-0.02841, -0.08888, -0.06956), (-0.04542, -0.08955, -0.06948), (-0.04542, -0.08955, -0.06948), (-0.04052, -0.08398, -0.07798), (-0.04052, -0.08398, -0.07798), (-0.04052, -0.08398, -0.07798), (-0.04052, -0.08398, -0.07798), (-0.04549, -0.08955, -0.07762), (-0.04549, -0.08955, -0.07762), (-0.04067, -0.09198, -0.08195), (-0.04067, -0.09198, -0.08195), (-0.04067, -0.09198, -0.08195), (-0.02983, -0.0969, -0.0777), (-0.02983, -0.0969, -0.0777), (-0.02983, -0.0969, -0.0777), (-0.03252, -0.09192, -0.08195), (-0.03252, -0.09192, -0.08195), (-0.03249, -0.09562, -0.06627), (-0.03249, -0.09562, -0.06627), (-0.02982, -0.0969, -0.06956), (-0.02982, -0.0969, -0.06956), (-0.03905, -0.08439, -0.004073), (-0.03905, -0.08439, -0.004073), (-0.0407, -0.08764, -0.007356), (-0.0407, -0.08764, -0.007356), (-0.07236, -0.000703, -0.004073), (-0.07236, -0.000703, -0.004073), (-0.07236, -0.0007024, -0.07721), (-0.07236, -0.0007024, -0.07721), (-0.07227, -0.0007078, -0.06906), (-0.07227, -0.0007078, -0.06906), (-0.08046, -0.001506, -0.07712), (-0.08046, -0.001506, -0.07712), (-0.08038, -0.001511, -0.06898), (-0.08038, -0.001511, -0.06898), (-0.03325, -0.0004516, -0.118), (-0.03325, -0.0004516, -0.118), (-0.04139, -0.0005165, -0.118), (-0.04139, -0.0005165, -0.118), (-0.03255, -0.08757, -0.007356), (-0.03255, -0.08757, -0.007356), (-0.02841, -0.08901, -0.004073), (-0.02841, -0.08901, -0.004073), (-0.06408, -0.000964, -0.003664), (-0.06408, -0.000964, -0.06295), (-0.04423, -0.09067, -0.004073), (-0.04423, -0.09067, -0.004073), (-0.04064, -0.09578, -0.007369), (-0.04064, -0.09578, -0.007369), (-0.04064, -0.09578, -0.007369), (-0.02983, -0.09703, -0.004073), (-0.02983, -0.09703, -0.004073), (-0.03249, -0.09572, -0.007369), (-0.03249, -0.09572, -0.007369), (-0.04134, -0.007639, -0.1173), (-0.03319, -0.007574, -0.1173), (-0.03319, -0.008453, -0.1254), (-0.04128, -0.01476, -0.1165), (-0.03314, -0.0147, -0.1165), (-0.03313, -0.01558, -0.1246), (-0.04133, -0.008518, -0.1254), (-0.04127, -0.01564, -0.1246), (-0.04122, -0.02188, -0.1157), (-0.03308, -0.02182, -0.1157), (-0.03307, -0.0227, -0.1238), (-0.04122, -0.02276, -0.1238), (-0.04117, -0.029, -0.1149), (-0.03302, -0.02894, -0.1149), (-0.03302, -0.02982, -0.123), (-0.04116, -0.02988, -0.123), (-0.04111, -0.03559, -0.1143), (-0.03297, -0.03552, -0.1143), (-0.03295, -0.03748, -0.1222), (-0.0411, -0.03755, -0.1222), (-0.04089, -0.06436, -0.1029), (-0.04094, -0.05763, -0.1055), (-0.03279, -0.05756, -0.1055), (-0.03274, -0.06429, -0.1029), (-0.03277, -0.06057, -0.113), (-0.0327, -0.06888, -0.1096), (-0.04092, -0.06063, -0.113), (-0.04085, -0.06894, -0.1096), (-0.041, -0.05011, -0.1085), (-0.03285, -0.05004, -0.1085), (-0.03283, -0.05305, -0.116), (-0.04098, -0.05311, -0.116), (-0.04106, -0.04259, -0.1114), (-0.03291, -0.04252, -0.1114), (-0.03289, -0.04552, -0.119), (-0.04104, -0.04559, -0.119), (-0.08147, -0.00152, -0.004073), (-0.07162, -0.008185, -0.004073), (-0.07088, -0.01567, -0.004073), (-0.07973, -0.008986, -0.004073), (-0.07899, -0.01647, -0.004073), (-0.07015, -0.02315, -0.004073), (-0.07825, -0.02395, -0.004073), (-0.06941, -0.03063, -0.004073), (-0.07751, -0.03143, -0.004073), (-0.06874, -0.03766, -0.004073), (-0.0767, -0.03937, -0.004073), (-0.06014, -0.0631, -0.004073), (-0.05846, -0.06857, -0.004073), (-0.05846, -0.06857, -0.004073), (-0.06786, -0.0657, -0.004073), (-0.06517, -0.07319, -0.004073), (-0.06232, -0.05663, -0.004073), (-0.07004, -0.05923, -0.004073), (-0.0645, -0.05016, -0.004073), (-0.07222, -0.05276, -0.004073), (-0.06668, -0.04369, -0.004073), (-0.0744, -0.04629, -0.004073), (-0.03256, -0.08749, -0.05889), (-0.0407, -0.08756, -0.05889), (-0.04064, -0.0957, -0.0589), (-0.03249, -0.09564, -0.0589), (-0.03256, -0.0875, -0.05153), (-0.0407, -0.08757, -0.05153), (-0.04064, -0.09571, -0.05154), (-0.03249, -0.09565, -0.05154), (-0.03256, -0.08752, -0.04417), (-0.0407, -0.08758, -0.04417), (-0.04064, -0.09573, -0.04418), (-0.03249, -0.09566, -0.04418), (-0.03256, -0.08753, -0.0368), (-0.0407, -0.08759, -0.0368), (-0.04064, -0.09574, -0.03682), (-0.03249, -0.09567, -0.03682), (-0.03256, -0.08754, -0.02944), (-0.0407, -0.0876, -0.02944), (-0.04064, -0.09575, -0.02946), (-0.03249, -0.09568, -0.02946), (-0.03256, -0.08755, -0.02208), (-0.0407, -0.08762, -0.02208), (-0.04064, -0.09576, -0.02209), (-0.03249, -0.0957, -0.02209), (-0.03255, -0.08756, -0.01472), (-0.0407, -0.08763, -0.01472), (-0.04064, -0.09577, -0.01473), (-0.03249, -0.09571, -0.01473), (-0.02093, -0.09034, -0.004073), (-0.02236, -0.09836, -0.004073), (-0.01346, -0.09167, -0.004073), (-0.01488, -0.09969, -0.004073), (-0.00598, -0.09299, -0.004073), (-0.007405, -0.101, -0.004073), (0.0007511, -0.09426, -0.004073), (0.000816, -0.1024, -0.004073), (-0.04085, -0.06829, -0.09858), (-0.03271, -0.06822, -0.09858), (-0.03266, -0.07416, -0.1041), (-0.04081, -0.07423, -0.1041), (-0.04082, -0.07289, -0.09366), (-0.03267, -0.07283, -0.09366), (-0.03263, -0.07877, -0.09923), (-0.04077, -0.07884, -0.09923), (-0.04078, -0.0775, -0.08875), (-0.03264, -0.07744, -0.08875), (-0.03259, -0.08338, -0.09432), (-0.04073, -0.08344, -0.09432), (-0.04075, -0.08174, -0.08429), (-0.0326, -0.08167, -0.08429), (-0.03255, -0.08835, -0.08895), (-0.04069, -0.08842, -0.08895), (-0.05418, -0.0719, -0.004073), (-0.05936, -0.07818, -0.004073), (-0.04914, -0.07606, -0.004073), (-0.05432, -0.08234, -0.004073), (-0.04409, -0.08022, -0.004073), (-0.04928, -0.08651, -0.004073), (-0.04651, -0.07809, -0.06947), (-0.04658, -0.07809, -0.07762), (-0.05176, -0.08438, -0.07757), (-0.0517, -0.08438, -0.06943), (-0.05279, -0.07292, -0.06942), (-0.05285, -0.07292, -0.07757), (-0.05803, -0.07921, -0.07752), (-0.05797, -0.07921, -0.06938), (-0.05829, -0.06859, -0.06938), (-0.05829, -0.06859, -0.06938), (-0.05837, -0.06857, -0.07752), (-0.05837, -0.06857, -0.07752), (-0.06507, -0.0732, -0.07747), (-0.06499, -0.07322, -0.06932), (0.0007498, -0.0941, -0.06959), (-0.00598, -0.09285, -0.06958), (-0.005989, -0.09285, -0.07773), (0.0007499, -0.0941, -0.07774), (-0.007406, -0.1009, -0.07773), (0.0008148, -0.1022, -0.07774), (-0.007397, -0.1009, -0.06958), (0.0008147, -0.1022, -0.06959), (-0.01346, -0.09152, -0.06958), (-0.01347, -0.09152, -0.07772), (-0.01488, -0.09955, -0.07772), (-0.01487, -0.09955, -0.06957), (-0.02093, -0.0902, -0.06957), (-0.02094, -0.0902, -0.07771), (-0.02236, -0.09823, -0.07771), (-0.02235, -0.09822, -0.06957), (-0.05997, -0.06313, -0.06933), (-0.06006, -0.0631, -0.07748), (-0.06778, -0.06571, -0.0774), (-0.06769, -0.06575, -0.06926), (-0.06217, -0.05666, -0.06928), (-0.06226, -0.05662, -0.07743), (-0.06997, -0.05924, -0.07735), (-0.06988, -0.05928, -0.06921), (-0.06437, -0.05019, -0.06923), (-0.06446, -0.05015, -0.07737), (-0.07217, -0.05277, -0.0773), (-0.07208, -0.0528, -0.06915), (-0.06656, -0.04371, -0.06917), (-0.06665, -0.04368, -0.07732), (-0.07437, -0.04629, -0.07724), (-0.07427, -0.04633, -0.0691), (-0.06864, -0.03768, -0.06912), (-0.06872, -0.03766, -0.07727), (-0.07668, -0.03938, -0.07719), (-0.0766, -0.0394, -0.06904), (-0.06931, -0.03065, -0.06911), (-0.06939, -0.03064, -0.07726), (-0.0775, -0.03144, -0.07717), (-0.07741, -0.03145, -0.06903), (-0.07005, -0.02316, -0.0691), (-0.07013, -0.02316, -0.07724), (-0.07824, -0.02396, -0.07716), (-0.07815, -0.02396, -0.06902), (-0.07079, -0.01568, -0.06909), (-0.07087, -0.01567, -0.07723), (-0.07898, -0.01647, -0.07715), (-0.07889, -0.01648, -0.069), (-0.07153, -0.008192, -0.06907), (-0.07161, -0.008187, -0.07722), (-0.07972, -0.00899, -0.07714), (-0.07964, -0.008995, -0.06899), (-0.06309, -0.0007343, -0.07087), (-0.05017, -0.000653, -0.09196), (-0.0366, -0.0004677, -0.1023), (-0.0366, -0.0004677, -0.1023), (-0.06018, -0.0007964, -0.07866), (-0.02981, -0.0004136, -0.103), (-0.07415, 0.0557, 0.09594), (-0.06194, 0.05587, 0.1122), (-0.08192, 0.05507, 0.06898), (-0.08201, 0.05507, 0.07712), (-0.08047, -0.001503, -0.004073), (-0.08047, -0.001503, -0.004073), (0.03312, 0.0001321, -0.1281), (0.06149, 0.000264, -0.1122), (0.0414, 0.0001981, -0.1272), (0.0414, 0.0001981, -0.1272), (0.08149, -0.0002212, -0.06898), (0.08157, -0.0002145, -0.07712), (0.0737, 0.0002837, -0.09594), (0.0414, 0.0001981, -0.1261), (0.0414, 0.0001981, -0.1261), (0.03325, 0.0001331, -0.1261), (0.03325, 0.0001331, -0.1261), (0.04209, -0.08689, -0.06625), (0.04209, -0.08689, -0.06625), (0.04209, -0.08689, -0.06625), (0.04157, -0.08261, -0.06952), (0.04157, -0.08261, -0.06952), (0.04157, -0.08261, -0.06952), (0.04157, -0.08261, -0.06952), (0.04216, -0.09503, -0.06627), (0.04216, -0.09503, -0.06627), (0.03395, -0.08695, -0.06625), (0.03395, -0.08695, -0.06625), (0.03395, -0.08695, -0.06625), (0.03395, -0.08695, -0.06625), (0.03392, -0.08411, -0.07829), (0.03392, -0.08411, -0.07829), (0.02983, -0.08842, -0.0777), (0.02983, -0.08842, -0.0777), (0.02983, -0.08842, -0.0777), (0.02982, -0.08842, -0.06956), (0.02982, -0.08842, -0.06956), (0.02982, -0.08842, -0.06956), (0.04685, -0.08881, -0.06948), (0.04685, -0.08881, -0.06948), (0.04185, -0.08333, -0.07798), (0.04185, -0.08333, -0.07798), (0.04185, -0.08333, -0.07798), (0.04185, -0.08333, -0.07798), (0.04691, -0.08881, -0.07762), (0.04691, -0.08881, -0.07762), (0.04213, -0.09132, -0.08195), (0.04213, -0.09132, -0.08195), (0.04213, -0.09132, -0.08195), (0.03137, -0.09642, -0.0777), (0.03137, -0.09642, -0.0777), (0.03137, -0.09642, -0.0777), (0.03398, -0.09139, -0.08195), (0.03398, -0.09139, -0.08195), (0.03401, -0.0951, -0.06627), (0.03401, -0.0951, -0.06627), (0.03136, -0.09642, -0.06956), (0.03136, -0.09642, -0.06956), (0.04039, -0.08375, -0.004073), (0.04039, -0.08375, -0.004073), (0.04209, -0.08698, -0.007356), (0.04209, -0.08698, -0.007356), (0.07236, 0.0004502, -0.004073), (0.07236, 0.0004502, -0.004073), (0.07236, 0.0004507, -0.07721), (0.07236, 0.0004507, -0.07721), (0.07227, 0.000444, -0.06906), (0.07227, 0.000444, -0.06906), (0.08047, -0.0002232, -0.07712), (0.08047, -0.0002232, -0.07712), (0.08039, -0.0002299, -0.06898), (0.08039, -0.0002299, -0.06898), (0.03325, 7.835e-05, -0.118), (0.03325, 7.835e-05, -0.118), (0.0414, 0.0001433, -0.118), (0.0414, 0.0001433, -0.118), (0.03395, -0.08704, -0.007356), (0.03395, -0.08704, -0.007356), (0.02982, -0.08855, -0.004073), (0.02982, -0.08855, -0.004073), (0.06409, 5.735e-05, -0.003664), (0.06409, 5.735e-05, -0.06295), (0.04567, -0.08995, -0.004073), (0.04567, -0.08995, -0.004073), (0.04216, -0.09512, -0.007369), (0.04216, -0.09512, -0.007369), (0.04216, -0.09512, -0.007369), (0.03137, -0.09654, -0.004073), (0.03137, -0.09654, -0.004073), (0.03401, -0.09519, -0.007369), (0.03401, -0.09519, -0.007369), (0.04145, -0.006979, -0.1173), (0.03331, -0.007044, -0.1173), (0.03332, -0.007924, -0.1254), (0.04151, -0.0141, -0.1165), (0.03337, -0.01417, -0.1165), (0.03337, -0.01505, -0.1246), (0.04146, -0.007859, -0.1254), (0.04152, -0.01498, -0.1246), (0.04157, -0.02122, -0.1157), (0.03342, -0.02129, -0.1157), (0.03343, -0.02217, -0.1238), (0.04157, -0.0221, -0.1238), (0.04162, -0.02835, -0.1149), (0.03348, -0.02841, -0.1149), (0.03349, -0.02929, -0.123), (0.04163, -0.02923, -0.123), (0.04168, -0.03493, -0.1143), (0.03353, -0.03499, -0.1143), (0.03355, -0.03695, -0.1222), (0.04169, -0.03689, -0.1222), (0.04191, -0.0637, -0.1029), (0.04185, -0.05697, -0.1055), (0.03371, -0.05703, -0.1055), (0.03376, -0.06376, -0.1029), (0.03373, -0.06004, -0.113), (0.0338, -0.06835, -0.1096), (0.04188, -0.05997, -0.113), (0.04194, -0.06828, -0.1096), (0.04179, -0.04945, -0.1085), (0.03365, -0.04951, -0.1085), (0.03367, -0.05252, -0.116), (0.04182, -0.05245, -0.116), (0.04173, -0.04193, -0.1114), (0.03359, -0.04199, -0.1114), (0.03361, -0.04499, -0.119), (0.04176, -0.04493, -0.119), (0.08149, -0.0002212, -0.004073), (0.07175, -0.007043, -0.004073), (0.07113, -0.01454, -0.004073), (0.07986, -0.007714, -0.004073), (0.07924, -0.01521, -0.004073), (0.07051, -0.02203, -0.004073), (0.07862, -0.0227, -0.004073), (0.06989, -0.02952, -0.004073), (0.078, -0.03019, -0.004073), (0.06933, -0.03656, -0.004073), (0.07732, -0.03814, -0.004073), (0.06114, -0.06214, -0.004073), (0.05955, -0.06763, -0.004073), (0.05955, -0.06763, -0.004073), (0.0689, -0.06461, -0.004073), (0.06633, -0.07214, -0.004073), (0.06321, -0.05563, -0.004073), (0.07097, -0.05811, -0.004073), (0.06529, -0.04912, -0.004073), (0.07305, -0.0516, -0.004073), (0.06737, -0.04262, -0.004073), (0.07513, -0.0451, -0.004073), (0.03395, -0.08696, -0.05889), (0.04209, -0.0869, -0.05889), (0.04216, -0.09504, -0.0589), (0.03401, -0.09511, -0.0589), (0.03395, -0.08697, -0.05153), (0.04209, -0.08691, -0.05153), (0.04216, -0.09505, -0.05154), (0.03401, -0.09512, -0.05154), (0.03395, -0.08699, -0.04417), (0.04209, -0.08692, -0.04417), (0.04216, -0.09507, -0.04418), (0.03401, -0.09513, -0.04418), (0.03395, -0.087, -0.0368), (0.04209, -0.08693, -0.0368), (0.04216, -0.09508, -0.03682), (0.03401, -0.09514, -0.03682), (0.03395, -0.08701, -0.02944), (0.04209, -0.08694, -0.02944), (0.04216, -0.09509, -0.02946), (0.03401, -0.09515, -0.02946), (0.03395, -0.08702, -0.02208), (0.04209, -0.08696, -0.02208), (0.04216, -0.0951, -0.02209), (0.03401, -0.09517, -0.02209), (0.03395, -0.08703, -0.01472), (0.04209, -0.08697, -0.01472), (0.04216, -0.09511, -0.01473), (0.03401, -0.09518, -0.01473), (0.02237, -0.08999, -0.004073), (0.02392, -0.09799, -0.004073), (0.01491, -0.09144, -0.004073), (0.01647, -0.09944, -0.004073), (0.007461, -0.09289, -0.004073), (0.009013, -0.1009, -0.004073), (0.04194, -0.06763, -0.09858), (0.03379, -0.06769, -0.09858), (0.03384, -0.07363, -0.1041), (0.04198, -0.07357, -0.1041), (0.04197, -0.07223, -0.09366), (0.03383, -0.0723, -0.09366), (0.03388, -0.07824, -0.09923), (0.04202, -0.07818, -0.09923), (0.04201, -0.07684, -0.08875), (0.03387, -0.07691, -0.08875), (0.03391, -0.08285, -0.09432), (0.04206, -0.08278, -0.09432), (0.04204, -0.08108, -0.08429), (0.0339, -0.08114, -0.08429), (0.03395, -0.08782, -0.08895), (0.0421, -0.08776, -0.08895), (0.05532, -0.07103, -0.004073), (0.0606, -0.07722, -0.004073), (0.05034, -0.07527, -0.004073), (0.05563, -0.08147, -0.004073), (0.04536, -0.07951, -0.004073), (0.05065, -0.08571, -0.004073), (0.04775, -0.07734, -0.06947), (0.04782, -0.07734, -0.07762), (0.0531, -0.08354, -0.07757), (0.05303, -0.08354, -0.06943), (0.05394, -0.07207, -0.06942), (0.05401, -0.07207, -0.07757), (0.05929, -0.07827, -0.07752), (0.05922, -0.07827, -0.06938), (0.05937, -0.06765, -0.06938), (0.05937, -0.06765, -0.06938), (0.05945, -0.06764, -0.07752), (0.05945, -0.06764, -0.07752), (0.06623, -0.07216, -0.07747), (0.06615, -0.07217, -0.06932), (0.007459, -0.09274, -0.06958), (0.007468, -0.09274, -0.07773), (0.009013, -0.1007, -0.07773), (0.009004, -0.1007, -0.06958), (0.01491, -0.0913, -0.06958), (0.01492, -0.0913, -0.07772), (0.01647, -0.0993, -0.07772), (0.01646, -0.0993, -0.06957), (0.02237, -0.08986, -0.06957), (0.02238, -0.08986, -0.07771), (0.02392, -0.09786, -0.07771), (0.02391, -0.09786, -0.06957), (0.06097, -0.06217, -0.06933), (0.06106, -0.06213, -0.07748), (0.06882, -0.06463, -0.0774), (0.06873, -0.06466, -0.06926), (0.06306, -0.05566, -0.06928), (0.06315, -0.05562, -0.07743), (0.07091, -0.05812, -0.07735), (0.07082, -0.05816, -0.06921), (0.06516, -0.04915, -0.06923), (0.06525, -0.04912, -0.07737), (0.073, -0.05161, -0.0773), (0.07291, -0.05165, -0.06915), (0.06725, -0.04265, -0.06917), (0.06734, -0.04261, -0.07732), (0.07509, -0.0451, -0.07724), (0.075, -0.04514, -0.0691), (0.06923, -0.03658, -0.06912), (0.06931, -0.03656, -0.07727), (0.0773, -0.03815, -0.07719), (0.07721, -0.03817, -0.06904), (0.06979, -0.02954, -0.06911), (0.06987, -0.02953, -0.07726), (0.07799, -0.0302, -0.07717), (0.0779, -0.03021, -0.06903), (0.07041, -0.02204, -0.0691), (0.07049, -0.02203, -0.07724), (0.07861, -0.02271, -0.07716), (0.07852, -0.02272, -0.06902), (0.07103, -0.01455, -0.06909), (0.07111, -0.01454, -0.07723), (0.07923, -0.01521, -0.07715), (0.07915, -0.01522, -0.069), (0.07165, -0.007051, -0.06907), (0.07174, -0.007045, -0.07722), (0.07985, -0.007718, -0.07714), (0.07977, -0.007725, -0.06899), (0.0631, 0.0002712, -0.07087), (0.02982, 6.159e-05, -0.103), (1.401e-06, -0.0001759, -0.1079), (0.05017, 0.0001465, -0.09196), (0.03661, 0.0001157, -0.1023), (0.03661, 0.0001157, -0.1023), (0.06018, 0.0001627, -0.07866), (-0.04185, 0.05613, 0.1272), (-0.04185, 0.05613, 0.1272), (-0.03357, 0.05619, 0.1281), (-0.0004499, 0.05646, 0.1316), (0.08048, -0.0002208, -0.004073), (0.08048, -0.0002208, -0.004073), (-0.08192, 0.05507, 0.004073), (-0.08192, 0.05507, -3.805e-11), (0.03267, 0.05672, 0.1281), (0.06104, 0.05685, 0.1122), (0.04095, 0.05679, 0.1272), (0.04095, 0.05679, 0.1272), (0.08104, 0.05637, 0.06898), (0.08112, 0.05637, 0.07712), (0.07325, 0.05687, 0.09594), (0.08104, 0.05637, 0.004073), (0.08104, 0.05637, -3.805e-11), (-0.03357, 0.05619, -0.1281), (-0.0004499, 0.05646, -0.1316), (-0.06194, 0.05587, -0.1122), (-0.04185, 0.05613, -0.1272), (-0.04185, 0.05613, -0.1272), (-0.08192, 0.05507, -0.06898), (-0.08201, 0.05507, -0.07712), (-0.07415, 0.0557, -0.09594), (-0.08192, 0.05507, -0.004073), (0.03267, 0.05672, -0.1281), (0.06104, 0.05685, -0.1122), (0.04095, 0.05679, -0.1272), (0.04095, 0.05679, -0.1272), (0.08104, 0.05637, -0.06898), (0.08112, 0.05637, -0.07712), (0.07325, 0.05687, -0.09594), (0.08104, 0.05637, -0.004073), (-0.03683, 0.02783, 0.1023), (-0.03683, 0.02783, 0.1023), (0.03638, 0.02841, -0.1023), (0.03638, 0.02841, -0.1023), (-0.03683, 0.02783, -0.1023), (-0.03683, 0.02783, -0.1023), (0.03638, 0.02841, 0.1023), (0.03638, 0.02841, 0.1023), (0.04995, 0.02844, 0.09196), (-0.05039, 0.02764, -0.09196), (-0.0002241, 0.02812, -0.1079), (-0.03004, 0.02788, -0.103), (-0.0002241, 0.02812, 0.1079), (0.02959, 0.02836, 0.103), (-0.03004, 0.02788, 0.103), (0.06386, 0.02835, -0.06295), (0.06287, 0.02857, -0.07087), (-0.06431, 0.02733, 0.06295), (-0.06332, 0.02756, 0.07087), (-0.06332, 0.02756, -0.07087), (-0.06431, 0.02733, -0.06295), (0.06287, 0.02857, 0.07087), (0.06386, 0.02835, 0.06295), (0.06386, 0.02835, -0.003664), (-0.06431, 0.02733, 1.98e-07), (-0.06431, 0.02733, 0.003664), (0.06386, 0.02835, 0.003664), (0.06386, 0.02835, 1.98e-07), (0.02959, 0.02836, -0.103), (0.05996, 0.02846, -0.07866), (0.04995, 0.02844, -0.09196), (-0.0604, 0.0275, 0.07866), (0.05996, 0.02846, 0.07866), (-0.0604, 0.0275, -0.07866), (-0.05039, 0.02764, 0.09196), (-0.06431, 0.02733, -0.003664)], [], [(1126, 1121, 1123), (1108, 1111, 1117), (1113, 1131, 1121), (1136, 1137, 1132), (1135, 1130, 1116), (1138, 1142, 1143), (690, 689, 1149, 1170), (1178, 1181, 1182), (1375, 1220, 1221, 1377), (1156, 1158, 1173, 1367), (150, 1135, 1116, 1140), (1118, 1113, 1121, 1126), (1116, 1145, 1147, 1140), (1146, 1119, 1127, 1148), (1171, 1168, 1183, 1180), (1124, 1122, 1144, 1141), (1129, 1112, 1109, 1115), (1149, 1151, 1169, 1170), (1174, 1176, 1152, 1150), (1166, 1164, 1185, 1184), (1165, 1107, 1186, 40), (1106, 1104, 1190, 41), (218, 1167, 39, 42), (1184, 1185, 1188, 1187), (40, 1186, 1189, 44), (41, 1190, 1191, 45), (42, 39, 43, 46), (1187, 1188, 1193, 1192), (44, 1189, 1194, 48), (45, 1191, 1195, 49), (46, 43, 47, 50), (1192, 1193, 1197, 1196), (48, 1194, 1198, 52), (49, 1195, 1199, 53), (50, 47, 51, 54), (1196, 1197, 1201, 1200), (52, 1198, 1202, 12), (53, 1199, 1203, 13), (54, 51, 11, 14), (1205, 1206, 1207, 1204), (56, 1208, 1209, 8), (57, 1210, 1211, 9), (58, 55, 7, 10), (1212, 1213, 1206, 1205), (60, 1214, 1208, 56), (61, 1215, 1210, 57), (62, 59, 55, 58), (1216, 1217, 1213, 1212), (64, 1218, 1214, 60), (65, 1219, 1215, 61), (66, 63, 59, 62), (1200, 1201, 1217, 1216), (12, 1202, 1218, 64), (13, 1203, 1219, 65), (14, 11, 63, 66), (1155, 1153, 67, 692), (34, 1376, 1224, 1222), (692, 67, 1223, 694), (1222, 1224, 1225, 69), (694, 1223, 1226, 696), (69, 1225, 1227, 71), (696, 1226, 1228, 698), (71, 1227, 1229, 73), (698, 1228, 1230, 700), (73, 1229, 1231, 29), (702, 1232, 1233, 1374), (75, 1235, 1236, 1234), (706, 1237, 1232, 702), (77, 1238, 1235, 75), (708, 1239, 1237, 706), (79, 1240, 1238, 77), (710, 1241, 1239, 708), (81, 1242, 1240, 79), (700, 1230, 1241, 710), (29, 1231, 1242, 81), (1243, 1244, 1110, 1120), (88, 1245, 85, 84), (89, 1246, 1145, 1116), (90, 87, 83, 86), (1247, 1248, 1244, 1243), (92, 1249, 1245, 88), (93, 1250, 1246, 89), (94, 91, 87, 90), (1251, 1252, 1248, 1247), (96, 1253, 1249, 92), (97, 1254, 1250, 93), (98, 95, 91, 94), (1255, 1256, 1252, 1251), (100, 1257, 1253, 96), (101, 1258, 1254, 97), (102, 99, 95, 98), (1259, 1260, 1256, 1255), (104, 1261, 1257, 100), (105, 1262, 1258, 101), (106, 103, 99, 102), (1263, 1264, 1260, 1259), (108, 1265, 1261, 104), (109, 1266, 1262, 105), (110, 107, 103, 106), (1267, 1268, 1264, 1263), (112, 1269, 1265, 108), (113, 1270, 1266, 109), (114, 111, 107, 110), (1169, 1151, 1268, 1267), (116, 117, 1269, 112), (1178, 1182, 1270, 113), (118, 115, 111, 114), (690, 1170, 1271, 712), (119, 120, 1272, 121), (712, 1271, 1273, 714), (121, 1272, 1274, 123), (714, 1273, 1275, 716), (123, 1274, 1276, 125), (716, 1275, 1277, 966), (125, 1276, 1278, 261), (1204, 1207, 1280, 1279), (8, 1209, 1281, 128), (9, 1211, 1282, 129), (10, 7, 127, 130), (1279, 1280, 1284, 1283), (128, 1281, 1285, 132), (129, 1282, 1286, 133), (130, 127, 131, 134), (1283, 1284, 1288, 1287), (132, 1285, 1289, 136), (133, 1286, 1290, 137), (134, 131, 135, 138), (1287, 1288, 1292, 1291), (136, 1289, 1293, 16), (137, 1290, 1294, 17), (138, 135, 15, 18), (703, 27, 1295, 718), (1234, 1236, 1296, 139), (718, 1295, 1297, 720), (139, 1296, 1298, 141), (720, 1297, 1299, 722), (141, 1298, 1300, 143), (722, 1299, 1149, 689), (143, 1300, 1175, 145), (1291, 1292, 1121, 1131), (16, 1293, 149, 148), (17, 1294, 1138, 1143), (18, 15, 147, 1139), (1301, 1302, 1133, 1114), (155, 1303, 152, 1134), (156, 1304, 1130, 1135), (157, 154, 151, 153), (1305, 1306, 1302, 1301), (159, 1307, 1303, 155), (160, 1308, 1304, 156), (161, 158, 154, 157), (1309, 1311, 1306, 1305), (1312, 1313, 1307, 159), (21, 1314, 1308, 160), (22, 1310, 158, 161), (1316, 1317, 1318, 1315), (163, 1319, 1320, 254), (164, 1321, 1322, 255), (165, 162, 253, 256), (1323, 1324, 1317, 1316), (167, 1325, 1319, 163), (168, 1326, 1321, 164), (169, 166, 162, 165), (1327, 1328, 1324, 1323), (171, 1329, 1325, 167), (172, 1330, 1326, 168), (173, 170, 166, 169), (1128, 1125, 1328, 1327), (175, 176, 1329, 171), (1140, 1147, 1330, 172), (177, 174, 170, 173), (1331, 1332, 20, 19), (179, 1333, 1313, 1312), (180, 1334, 1314, 21), (181, 178, 1310, 22), (1335, 1336, 1332, 1331), (183, 1337, 1333, 179), (184, 1338, 1334, 180), (185, 182, 178, 181), (1339, 1340, 1336, 1335), (187, 1341, 1337, 183), (188, 1342, 1338, 184), (189, 186, 182, 185), (1343, 1344, 1340, 1339), (191, 1345, 1341, 187), (192, 1346, 1342, 188), (193, 190, 186, 189), (1347, 1348, 1344, 1343), (24, 1349, 1345, 191), (25, 1350, 1346, 192), (26, 23, 190, 193), (1351, 1352, 1348, 1347), (195, 1353, 1349, 24), (196, 1354, 1350, 25), (197, 194, 23, 26), (1355, 1356, 1352, 1351), (199, 1357, 1353, 195), (200, 1358, 1354, 196), (201, 198, 194, 197), (1359, 1360, 1356, 1355), (203, 1361, 1357, 199), (204, 1362, 1358, 200), (205, 202, 198, 201), (1363, 1364, 1360, 1359), (207, 1365, 1361, 203), (208, 1366, 1362, 204), (209, 206, 202, 205), (35, 36, 1364, 1363), (1157, 1160, 1365, 207), (1161, 1162, 1366, 208), (1163, 1159, 206, 209), (223, 1156, 1367, 1371), (223, 1371, 1368, 220), (221, 220, 31, 1105), (37, 1156, 223, 222), (1101, 38, 37, 1102), (222, 223, 220, 221), (1096, 1099, 1105, 33), (32, 31, 1369, 1372), (144, 723, 687, 146), (142, 721, 723, 144), (140, 719, 721, 142), (28, 705, 719, 140), (126, 717, 967, 262), (124, 715, 717, 126), (122, 713, 715, 124), (1181, 691, 713, 122), (30, 701, 711, 82), (82, 711, 709, 80), (80, 709, 707, 78), (78, 707, 704, 76), (76, 704, 705, 28), (74, 699, 701, 30), (72, 697, 699, 74), (70, 695, 697, 72), (68, 693, 695, 70), (6, 686, 693, 68), (146, 687, 1179, 1177), (1178, 688, 691, 1181), (31, 220, 1368, 1369), (1098, 221, 1105, 1099), (222, 221, 1098, 1103), (37, 222, 1103, 1102), (38, 1101, 1220, 1375), (1173, 1158, 1154, 1172), (1158, 38, 1375, 1154), (1172, 1154, 500, 1373), (33, 32, 457, 459), (1097, 1096, 33, 459), (1372, 1644, 457, 32), (1407, 1404, 1402), (1389, 1398, 1392), (1394, 1402, 1412), (1417, 1413, 1418), (1416, 1397, 1411), (1419, 1424, 1423), (964, 1451, 1430, 963), (1459, 1463, 1462), (1651, 1653, 1502, 1501), (1437, 1642, 1454, 1439), (382, 1421, 1397, 1416), (1399, 1407, 1402, 1394), (1397, 1421, 1428, 1426), (1427, 1429, 1408, 1400), (1452, 1461, 1464, 1449), (1405, 1422, 1425, 1403), (1410, 1396, 1390, 1393), (1430, 1451, 1450, 1432), (1455, 1431, 1433, 1457), (1447, 1465, 1466, 1445), (1446, 272, 1467, 1388), (1387, 273, 1471, 1385), (451, 274, 271, 1448), (1465, 1468, 1469, 1466), (272, 276, 1470, 1467), (273, 277, 1472, 1471), (274, 278, 275, 271), (1468, 1473, 1474, 1469), (276, 280, 1475, 1470), (277, 281, 1476, 1472), (278, 282, 279, 275), (1473, 1477, 1478, 1474), (280, 284, 1479, 1475), (281, 285, 1480, 1476), (282, 286, 283, 279), (1477, 1481, 1482, 1478), (284, 238, 1483, 1479), (285, 239, 1484, 1480), (286, 240, 237, 283), (1486, 1485, 1488, 1487), (288, 234, 1490, 1489), (289, 235, 1492, 1491), (290, 236, 233, 287), (1493, 1486, 1487, 1494), (292, 288, 1489, 1495), (293, 289, 1491, 1496), (294, 290, 287, 291), (1497, 1493, 1494, 1498), (296, 292, 1495, 1499), (297, 293, 1496, 1500), (298, 294, 291, 295), (1481, 1497, 1498, 1482), (238, 296, 1499, 1483), (239, 297, 1500, 1484), (240, 298, 295, 237), (1436, 968, 299, 1434), (266, 1503, 1505, 1652), (968, 970, 1504, 299), (1503, 301, 1506, 1505), (970, 972, 1507, 1504), (301, 303, 1508, 1506), (972, 974, 1509, 1507), (303, 305, 1510, 1508), (974, 976, 1511, 1509), (305, 259, 1512, 1510), (978, 1650, 1514, 1513), (307, 1515, 1517, 1516), (982, 978, 1513, 1518), (309, 307, 1516, 1519), (984, 982, 1518, 1520), (311, 309, 1519, 1521), (986, 984, 1520, 1522), (313, 311, 1521, 1523), (976, 986, 1522, 1511), (259, 313, 1523, 1512), (1524, 1401, 1391, 1525), (320, 316, 317, 1526), (321, 1397, 1426, 1527), (322, 318, 315, 319), (1528, 1524, 1525, 1529), (324, 320, 1526, 1530), (325, 321, 1527, 1531), (326, 322, 319, 323), (1532, 1528, 1529, 1533), (328, 324, 1530, 1534), (329, 325, 1531, 1535), (330, 326, 323, 327), (1536, 1532, 1533, 1537), (332, 328, 1534, 1538), (333, 329, 1535, 1539), (334, 330, 327, 331), (1540, 1536, 1537, 1541), (336, 332, 1538, 1542), (337, 333, 1539, 1543), (338, 334, 331, 335), (1544, 1540, 1541, 1545), (340, 336, 1542, 1546), (341, 337, 1543, 1547), (342, 338, 335, 339), (1548, 1544, 1545, 1549), (344, 340, 1546, 1550), (345, 341, 1547, 1551), (346, 342, 339, 343), (1450, 1548, 1549, 1432), (348, 344, 1550, 349), (1459, 345, 1551, 1463), (350, 346, 343, 347), (964, 988, 1552, 1451), (351, 353, 1553, 352), (988, 990, 1554, 1552), (353, 355, 1555, 1553), (990, 992, 1556, 1554), (355, 357, 1557, 1555), (992, 966, 1277, 1556), (357, 261, 1278, 1557), (1485, 1558, 1559, 1488), (234, 360, 1560, 1490), (235, 361, 1561, 1492), (236, 362, 359, 233), (1558, 1562, 1563, 1559), (360, 364, 1564, 1560), (361, 365, 1565, 1561), (362, 366, 363, 359), (1562, 1566, 1567, 1563), (364, 368, 1568, 1564), (365, 369, 1569, 1565), (366, 370, 367, 363), (1566, 1570, 1571, 1567), (368, 242, 1572, 1568), (369, 243, 1573, 1569), (370, 244, 241, 367), (979, 994, 1574, 257), (1515, 371, 1575, 1517), (994, 996, 1576, 1574), (371, 373, 1577, 1575), (996, 998, 1578, 1576), (373, 375, 1579, 1577), (998, 963, 1430, 1578), (375, 377, 1456, 1579), (1570, 1412, 1402, 1571), (242, 380, 381, 1572), (243, 1424, 1419, 1573), (244, 1420, 379, 241), (1580, 1395, 1414, 1581), (387, 1415, 384, 1582), (388, 1416, 1411, 1583), (389, 385, 383, 386), (1584, 1580, 1581, 1585), (391, 387, 1582, 1586), (392, 388, 1583, 1587), (393, 389, 386, 390), (1588, 1584, 1585, 1590), (1591, 391, 1586, 1592), (247, 392, 1587, 1593), (248, 393, 390, 1589), (1594, 1315, 1318, 1595), (395, 254, 1320, 1596), (396, 255, 1322, 1597), (397, 256, 253, 394), (1598, 1594, 1595, 1599), (399, 395, 1596, 1600), (400, 396, 1597, 1601), (401, 397, 394, 398), (1602, 1598, 1599, 1603), (403, 399, 1600, 1604), (404, 400, 1601, 1605), (405, 401, 398, 402), (1409, 1602, 1603, 1406), (407, 403, 1604, 408), (1421, 404, 1605, 1428), (409, 405, 402, 406), (1606, 245, 246, 1607), (411, 1591, 1592, 1608), (412, 247, 1593, 1609), (413, 248, 1589, 410), (1610, 1606, 1607, 1611), (415, 411, 1608, 1612), (416, 412, 1609, 1613), (417, 413, 410, 414), (1614, 1610, 1611, 1615), (419, 415, 1612, 1616), (420, 416, 1613, 1617), (421, 417, 414, 418), (1618, 1614, 1615, 1619), (423, 419, 1616, 1620), (424, 420, 1617, 1621), (425, 421, 418, 422), (1622, 1618, 1619, 1623), (250, 423, 1620, 1624), (251, 424, 1621, 1625), (252, 425, 422, 249), (1626, 1622, 1623, 1627), (427, 250, 1624, 1628), (428, 251, 1625, 1629), (429, 252, 249, 426), (1630, 1626, 1627, 1631), (431, 427, 1628, 1632), (432, 428, 1629, 1633), (433, 429, 426, 430), (1634, 1630, 1631, 1635), (435, 431, 1632, 1636), (436, 432, 1633, 1637), (437, 433, 430, 434), (1638, 1634, 1635, 1639), (439, 435, 1636, 1640), (440, 436, 1637, 1641), (441, 437, 434, 438), (267, 1638, 1639, 268), (1438, 439, 1640, 1441), (1442, 440, 1641, 1443), (1444, 441, 438, 1440), (456, 1648, 1642, 1437), (456, 453, 1645, 1648), (454, 1386, 263, 453), (269, 455, 456, 1437), (1382, 1383, 269, 270), (455, 454, 453, 456), (1378, 265, 1386, 1380), (264, 1643, 1646, 263), (376, 378, 961, 999), (374, 376, 999, 997), (372, 374, 997, 995), (258, 372, 995, 981), (358, 262, 967, 993), (356, 358, 993, 991), (354, 356, 991, 989), (1462, 354, 989, 965), (260, 314, 987, 977), (314, 312, 985, 987), (312, 310, 983, 985), (310, 308, 980, 983), (308, 258, 981, 980), (306, 260, 977, 975), (304, 306, 975, 973), (302, 304, 973, 971), (300, 302, 971, 969), (231, 300, 969, 960), (378, 1458, 1460, 961), (1459, 1462, 965, 962), (263, 1646, 1645, 453), (1379, 1380, 1386, 454), (455, 1384, 1379, 454), (269, 1383, 1384, 455), (270, 1651, 1501, 1382), (1454, 1453, 1435, 1439), (1439, 1435, 1651, 270), (1453, 1649, 772, 1435), (265, 459, 457, 264), (1097, 459, 265, 1378), (1643, 264, 457, 1644), (1684, 1681, 1679), (1666, 1675, 1669), (1671, 1679, 1689), (1694, 1690, 1695), (1693, 1674, 1688), (1696, 1701, 1700), (690, 1727, 1707, 689), (1735, 1738, 1737), (1932, 1377, 1221, 1776), (1713, 1922, 1730, 1715), (612, 1698, 1674, 1693), (1676, 1684, 1679, 1671), (1674, 1698, 1705, 1703), (1704, 1706, 1685, 1677), (1728, 1736, 1739, 1725), (1682, 1699, 1702, 1680), (1687, 1673, 1667, 1670), (1707, 1727, 1726, 1709), (1731, 1708, 1710, 1733), (1723, 1740, 1741, 1721), (1722, 502, 1742, 1665), (1664, 503, 1746, 1662), (680, 504, 501, 1724), (1740, 1743, 1744, 1741), (502, 506, 1745, 1742), (503, 507, 1747, 1746), (504, 508, 505, 501), (1743, 1748, 1749, 1744), (506, 510, 1750, 1745), (507, 511, 1751, 1747), (508, 512, 509, 505), (1748, 1752, 1753, 1749), (510, 514, 1754, 1750), (511, 515, 1755, 1751), (512, 516, 513, 509), (1752, 1756, 1757, 1753), (514, 472, 1758, 1754), (515, 473, 1759, 1755), (516, 474, 471, 513), (1761, 1760, 1763, 1762), (518, 468, 1765, 1764), (519, 469, 1767, 1766), (520, 470, 467, 517), (1768, 1761, 1762, 1769), (522, 518, 1764, 1770), (523, 519, 1766, 1771), (524, 520, 517, 521), (1772, 1768, 1769, 1773), (526, 522, 1770, 1774), (527, 523, 1771, 1775), (528, 524, 521, 525), (1756, 1772, 1773, 1757), (472, 526, 1774, 1758), (473, 527, 1775, 1759), (474, 528, 525, 471), (1155, 692, 529, 1711), (494, 1777, 1779, 1933), (692, 694, 1778, 529), (1777, 531, 1780, 1779), (694, 696, 1781, 1778), (531, 533, 1782, 1780), (696, 698, 1783, 1781), (533, 535, 1784, 1782), (698, 700, 1785, 1783), (535, 489, 1786, 1784), (702, 1374, 1788, 1787), (537, 1789, 1791, 1790), (706, 702, 1787, 1792), (539, 537, 1790, 1793), (708, 706, 1792, 1794), (541, 539, 1793, 1795), (710, 708, 1794, 1796), (543, 541, 1795, 1797), (700, 710, 1796, 1785), (489, 543, 1797, 1786), (1798, 1678, 1668, 1799), (550, 546, 547, 1800), (551, 1674, 1703, 1801), (552, 548, 545, 549), (1802, 1798, 1799, 1803), (554, 550, 1800, 1804), (555, 551, 1801, 1805), (556, 552, 549, 553), (1806, 1802, 1803, 1807), (558, 554, 1804, 1808), (559, 555, 1805, 1809), (560, 556, 553, 557), (1810, 1806, 1807, 1811), (562, 558, 1808, 1812), (563, 559, 1809, 1813), (564, 560, 557, 561), (1814, 1810, 1811, 1815), (566, 562, 1812, 1816), (567, 563, 1813, 1817), (568, 564, 561, 565), (1818, 1814, 1815, 1819), (570, 566, 1816, 1820), (571, 567, 1817, 1821), (572, 568, 565, 569), (1822, 1818, 1819, 1823), (574, 570, 1820, 1824), (575, 571, 1821, 1825), (576, 572, 569, 573), (1726, 1822, 1823, 1709), (578, 574, 1824, 579), (1735, 575, 1825, 1738), (580, 576, 573, 577), (690, 712, 1826, 1727), (581, 583, 1827, 582), (712, 714, 1828, 1826), (583, 585, 1829, 1827), (714, 716, 1830, 1828), (585, 587, 1831, 1829), (716, 966, 1832, 1830), (587, 761, 1833, 1831), (1760, 1834, 1835, 1763), (468, 590, 1836, 1765), (469, 591, 1837, 1767), (470, 592, 589, 467), (1834, 1838, 1839, 1835), (590, 594, 1840, 1836), (591, 595, 1841, 1837), (592, 596, 593, 589), (1838, 1842, 1843, 1839), (594, 598, 1844, 1840), (595, 599, 1845, 1841), (596, 600, 597, 593), (1842, 1846, 1847, 1843), (598, 476, 1848, 1844), (599, 477, 1849, 1845), (600, 478, 475, 597), (703, 718, 1850, 487), (1789, 601, 1851, 1791), (718, 720, 1852, 1850), (601, 603, 1853, 1851), (720, 722, 1854, 1852), (603, 605, 1855, 1853), (722, 689, 1707, 1854), (605, 607, 1732, 1855), (1846, 1689, 1679, 1847), (476, 610, 611, 1848), (477, 1701, 1696, 1849), (478, 1697, 609, 475), (1856, 1672, 1691, 1857), (617, 1692, 614, 1858), (618, 1693, 1688, 1859), (619, 615, 613, 616), (1860, 1856, 1857, 1861), (621, 617, 1858, 1862), (622, 618, 1859, 1863), (623, 619, 616, 620), (1864, 1860, 1861, 1866), (1867, 621, 1862, 1868), (481, 622, 1863, 1869), (482, 623, 620, 1865), (1871, 1870, 1873, 1872), (625, 754, 1875, 1874), (626, 755, 1877, 1876), (627, 756, 753, 624), (1878, 1871, 1872, 1879), (629, 625, 1874, 1880), (630, 626, 1876, 1881), (631, 627, 624, 628), (1882, 1878, 1879, 1883), (633, 629, 1880, 1884), (634, 630, 1881, 1885), (635, 631, 628, 632), (1686, 1882, 1883, 1683), (637, 633, 1884, 638), (1698, 634, 1885, 1705), (639, 635, 632, 636), (1886, 479, 480, 1887), (641, 1867, 1868, 1888), (642, 481, 1869, 1889), (643, 482, 1865, 640), (1890, 1886, 1887, 1891), (645, 641, 1888, 1892), (646, 642, 1889, 1893), (647, 643, 640, 644), (1894, 1890, 1891, 1895), (649, 645, 1892, 1896), (650, 646, 1893, 1897), (651, 647, 644, 648), (1898, 1894, 1895, 1899), (653, 649, 1896, 1900), (654, 650, 1897, 1901), (655, 651, 648, 652), (1902, 1898, 1899, 1903), (484, 653, 1900, 1904), (485, 654, 1901, 1905), (486, 655, 652, 483), (1906, 1902, 1903, 1907), (657, 484, 1904, 1908), (658, 485, 1905, 1909), (659, 486, 483, 656), (1910, 1906, 1907, 1911), (661, 657, 1908, 1912), (662, 658, 1909, 1913), (663, 659, 656, 660), (1914, 1910, 1911, 1915), (665, 661, 1912, 1916), (666, 662, 1913, 1917), (667, 663, 660, 664), (1918, 1914, 1915, 1919), (669, 665, 1916, 1920), (670, 666, 1917, 1921), (671, 667, 664, 668), (495, 1918, 1919, 496), (1714, 669, 1920, 1717), (1718, 670, 1921, 1719), (1720, 671, 668, 1716), (685, 1926, 1922, 1713), (685, 682, 1923, 1926), (683, 1663, 491, 682), (497, 684, 685, 1713), (1659, 1660, 497, 498), (684, 683, 682, 685), (1654, 493, 1663, 1657), (492, 1927, 1924, 491), (606, 608, 687, 723), (604, 606, 723, 721), (602, 604, 721, 719), (488, 602, 719, 705), (588, 762, 967, 717), (586, 588, 717, 715), (584, 586, 715, 713), (1737, 584, 713, 691), (490, 544, 711, 701), (544, 542, 709, 711), (542, 540, 707, 709), (540, 538, 704, 707), (538, 488, 705, 704), (536, 490, 701, 699), (534, 536, 699, 697), (532, 534, 697, 695), (530, 532, 695, 693), (466, 530, 693, 686), (608, 1734, 1179, 687), (1735, 1737, 691, 688), (491, 1924, 1923, 682), (1656, 1657, 1663, 683), (684, 1661, 1656, 683), (497, 1660, 1661, 684), (498, 1932, 1776, 1659), (1730, 1729, 1712, 1715), (1715, 1712, 1932, 498), (1729, 1373, 500, 1712), (493, 1001, 959, 492), (1655, 1001, 493, 1654), (1927, 492, 959, 2197), (1963, 1958, 1960), (1945, 1948, 1954), (1950, 1968, 1958), (1973, 1974, 1969), (1972, 1967, 1953), (1975, 1979, 1980), (964, 963, 1986, 2006), (2014, 2016, 2017), (2206, 2055, 1502, 1653), (1992, 1994, 2009, 2195), (884, 1972, 1953, 1977), (1955, 1950, 1958, 1963), (1953, 1982, 1984, 1977), (1983, 1956, 1964, 1985), (2007, 2004, 2018, 2015), (1961, 1959, 1981, 1978), (1966, 1949, 1946, 1952), (1986, 1988, 2005, 2006), (2010, 2012, 1989, 1987), (2002, 2000, 2020, 2019), (2001, 1944, 2021, 774), (1943, 1941, 2025, 775), (953, 2003, 773, 776), (2019, 2020, 2023, 2022), (774, 2021, 2024, 778), (775, 2025, 2026, 779), (776, 773, 777, 780), (2022, 2023, 2028, 2027), (778, 2024, 2029, 782), (779, 2026, 2030, 783), (780, 777, 781, 784), (2027, 2028, 2032, 2031), (782, 2029, 2033, 786), (783, 2030, 2034, 787), (784, 781, 785, 788), (2031, 2032, 2036, 2035), (786, 2033, 2037, 738), (787, 2034, 2038, 739), (788, 785, 737, 740), (2040, 2041, 2042, 2039), (790, 2043, 2044, 734), (791, 2045, 2046, 735), (792, 789, 733, 736), (2047, 2048, 2041, 2040), (794, 2049, 2043, 790), (795, 2050, 2045, 791), (796, 793, 789, 792), (2051, 2052, 2048, 2047), (798, 2053, 2049, 794), (799, 2054, 2050, 795), (800, 797, 793, 796), (2035, 2036, 2052, 2051), (738, 2037, 2053, 798), (739, 2038, 2054, 799), (740, 737, 797, 800), (1436, 1990, 801, 968), (766, 2207, 2058, 2056), (968, 801, 2057, 970), (2056, 2058, 2059, 803), (970, 2057, 2060, 972), (803, 2059, 2061, 805), (972, 2060, 2062, 974), (805, 2061, 2063, 807), (974, 2062, 2064, 976), (807, 2063, 2065, 759), (978, 2066, 2067, 1650), (809, 2069, 2070, 2068), (982, 2071, 2066, 978), (811, 2072, 2069, 809), (984, 2073, 2071, 982), (813, 2074, 2072, 811), (986, 2075, 2073, 984), (815, 2076, 2074, 813), (976, 2064, 2075, 986), (759, 2065, 2076, 815), (2077, 2078, 1947, 1957), (822, 2079, 819, 818), (823, 2080, 1982, 1953), (824, 821, 817, 820), (2081, 2082, 2078, 2077), (826, 2083, 2079, 822), (827, 2084, 2080, 823), (828, 825, 821, 824), (2085, 2086, 2082, 2081), (830, 2087, 2083, 826), (831, 2088, 2084, 827), (832, 829, 825, 828), (2089, 2090, 2086, 2085), (834, 2091, 2087, 830), (835, 2092, 2088, 831), (836, 833, 829, 832), (2093, 2094, 2090, 2089), (838, 2095, 2091, 834), (839, 2096, 2092, 835), (840, 837, 833, 836), (2097, 2098, 2094, 2093), (842, 2099, 2095, 838), (843, 2100, 2096, 839), (844, 841, 837, 840), (2101, 2102, 2098, 2097), (846, 2103, 2099, 842), (847, 2104, 2100, 843), (848, 845, 841, 844), (2005, 1988, 2102, 2101), (850, 851, 2103, 846), (2014, 2017, 2104, 847), (852, 849, 845, 848), (964, 2006, 2105, 988), (853, 854, 2106, 855), (988, 2105, 2107, 990), (855, 2106, 2108, 857), (990, 2107, 2109, 992), (857, 2108, 2110, 859), (992, 2109, 1832, 966), (859, 2110, 1833, 761), (2039, 2042, 2112, 2111), (734, 2044, 2113, 862), (735, 2046, 2114, 863), (736, 733, 861, 864), (2111, 2112, 2116, 2115), (862, 2113, 2117, 866), (863, 2114, 2118, 867), (864, 861, 865, 868), (2115, 2116, 2120, 2119), (866, 2117, 2121, 870), (867, 2118, 2122, 871), (868, 865, 869, 872), (2119, 2120, 2124, 2123), (870, 2121, 2125, 742), (871, 2122, 2126, 743), (872, 869, 741, 744), (979, 757, 2127, 994), (2068, 2070, 2128, 873), (994, 2127, 2129, 996), (873, 2128, 2130, 875), (996, 2129, 2131, 998), (875, 2130, 2132, 877), (998, 2131, 1986, 963), (877, 2132, 2011, 879), (2123, 2124, 1958, 1968), (742, 2125, 883, 882), (743, 2126, 1975, 1980), (744, 741, 881, 1976), (2133, 2134, 1970, 1951), (889, 2135, 886, 1971), (890, 2136, 1967, 1972), (891, 888, 885, 887), (2137, 2138, 2134, 2133), (893, 2139, 2135, 889), (894, 2140, 2136, 890), (895, 892, 888, 891), (2141, 2143, 2138, 2137), (2144, 2145, 2139, 893), (747, 2146, 2140, 894), (748, 2142, 892, 895), (2147, 2148, 1873, 1870), (897, 2149, 1875, 754), (898, 2150, 1877, 755), (899, 896, 753, 756), (2151, 2152, 2148, 2147), (901, 2153, 2149, 897), (902, 2154, 2150, 898), (903, 900, 896, 899), (2155, 2156, 2152, 2151), (905, 2157, 2153, 901), (906, 2158, 2154, 902), (907, 904, 900, 903), (1965, 1962, 2156, 2155), (909, 910, 2157, 905), (1977, 1984, 2158, 906), (911, 908, 904, 907), (2159, 2160, 746, 745), (913, 2161, 2145, 2144), (914, 2162, 2146, 747), (915, 912, 2142, 748), (2163, 2164, 2160, 2159), (917, 2165, 2161, 913), (918, 2166, 2162, 914), (919, 916, 912, 915), (2167, 2168, 2164, 2163), (921, 2169, 2165, 917), (922, 2170, 2166, 918), (923, 920, 916, 919), (2171, 2172, 2168, 2167), (925, 2173, 2169, 921), (926, 2174, 2170, 922), (927, 924, 920, 923), (2175, 2176, 2172, 2171), (750, 2177, 2173, 925), (751, 2178, 2174, 926), (752, 749, 924, 927), (2179, 2180, 2176, 2175), (929, 2181, 2177, 750), (930, 2182, 2178, 751), (931, 928, 749, 752), (2183, 2184, 2180, 2179), (933, 2185, 2181, 929), (934, 2186, 2182, 930), (935, 932, 928, 931), (2187, 2188, 2184, 2183), (937, 2189, 2185, 933), (938, 2190, 2186, 934), (939, 936, 932, 935), (2191, 2192, 2188, 2187), (941, 2193, 2189, 937), (942, 2194, 2190, 938), (943, 940, 936, 939), (767, 768, 2192, 2191), (1993, 1996, 2193, 941), (1997, 1998, 2194, 942), (1999, 1995, 940, 943), (958, 1992, 2195, 2201), (958, 2201, 2198, 955), (956, 955, 763, 1942), (769, 1992, 958, 957), (1938, 770, 769, 1939), (957, 958, 955, 956), (1934, 1936, 1942, 765), (764, 763, 2199, 2196), (878, 999, 961, 880), (876, 997, 999, 878), (874, 995, 997, 876), (758, 981, 995, 874), (860, 993, 967, 762), (858, 991, 993, 860), (856, 989, 991, 858), (2016, 965, 989, 856), (760, 977, 987, 816), (816, 987, 985, 814), (814, 985, 983, 812), (812, 983, 980, 810), (810, 980, 981, 758), (808, 975, 977, 760), (806, 973, 975, 808), (804, 971, 973, 806), (802, 969, 971, 804), (731, 960, 969, 802), (880, 961, 1460, 2013), (2014, 962, 965, 2016), (763, 955, 2198, 2199), (1935, 956, 1942, 1936), (957, 956, 1935, 1940), (769, 957, 1940, 1939), (770, 1938, 2055, 2206), (2009, 1994, 1991, 2008), (1994, 770, 2206, 1991), (2008, 1991, 772, 1649), (765, 764, 959, 1001), (1655, 1934, 765, 1001), (2196, 2197, 959, 764), (728, 726, 2229, 2234), (727, 728, 2234, 2233), (1937, 729, 2228, 2231), (4, 232, 2205, 2204), (1, 1100, 2202, 1929), (732, 464, 2219, 2220), (1658, 461, 2221, 2222), (5, 2, 1931, 1930), (462, 465, 2224, 2225), (3, 1, 1929, 1928), (461, 463, 2226, 2221), (232, 229, 2210, 2205), (2, 3, 1928, 1931), (463, 462, 2225, 2226), (1381, 226, 2211, 2212), (227, 230, 2214, 2215), (0, 4, 2204, 2203), (452, 771, 2218, 2217), (464, 460, 2223, 2219), (226, 228, 2216, 2211), (681, 499, 2209, 2227), (228, 227, 2215, 2216), (499, 219, 2208, 2209), (771, 954, 2235, 2218), (229, 225, 2213, 2210), (230, 452, 2217, 2214), (465, 681, 2227, 2224), (219, 5, 1930, 2208), (954, 730, 2232, 2235), (729, 732, 2220, 2228), (726, 725, 2230, 2229), (730, 727, 2233, 2232), (1011, 1008, 1012, 1009, 1007, 1006, 1010, 1028, 1026, 1022, 1023, 1025, 1029, 1024, 1027, 1031, 1060, 1057, 1062, 1058, 1056, 1055, 1059, 1061, 1043, 1039, 1040, 1042, 1045, 1041, 1044, 1014), (2243, 1087, 1095, 1092, 2237, 1066, 1079, 1084, 1074, 1073, 1065, 1064, 1072, 1080, 1076, 1075, 2241, 1085, 1078, 1077, 2239, 1082, 1089, 1093, 1094, 1069, 1068, 1091, 1090, 1081, 1071, 1070), (1009, 1012, 1002, 1003), (1012, 1008, 1005, 1002), (1008, 1011, 1013, 1005), (1011, 1014, 1038, 1013), (1014, 1044, 1046, 1038), (1044, 1041, 1037, 1046), (1041, 1045, 1034, 1037), (1045, 1042, 1035, 1034), (1042, 1040, 1033, 1035), (1040, 1039, 1032, 1033), (1039, 1043, 1036, 1032), (1043, 1061, 1053, 1036), (1061, 1059, 1051, 1053), (1059, 1055, 1047, 1051), (1055, 1056, 1048, 1047), (1056, 1058, 1050, 1048), (1058, 1062, 1049, 1050), (1062, 1057, 1052, 1049), (1057, 1060, 1063, 1052), (1060, 1031, 1054, 1063), (1031, 1027, 1030, 1054), (1027, 1024, 1020, 1030), (1024, 1029, 1017, 1020), (1029, 1025, 1018, 1017), (1025, 1023, 1016, 1018), (1023, 1022, 1015, 1016), (1022, 1026, 1019, 1015), (1026, 1028, 1021, 1019), (1028, 1010, 1004, 1021), (1010, 1006, 1000, 1004), (1006, 1007, 724, 1000), (1007, 1009, 1003, 724), (443, 1647, 2242, 2244), (673, 1925, 2240, 2245), (676, 951, 2246, 2247), (446, 449, 2248, 2249), (449, 214, 2250, 2248), (952, 946, 2251, 2252), (217, 212, 2253, 2254), (674, 679, 2255, 2256), (444, 450, 2257, 2258), (946, 949, 2259, 2251), (215, 224, 2260, 2261), (458, 447, 2262, 2263), (948, 2200, 2238, 2264), (947, 952, 2252, 2265), (214, 1370, 2236, 2250), (447, 444, 2258, 2262), (945, 947, 2265, 2266), (442, 446, 2249, 1088), (672, 676, 2247, 1086), (213, 217, 2254, 2267), (944, 945, 2266, 1083), (450, 445, 2268, 2257), (679, 675, 2269, 2255), (211, 213, 2267, 2270), (951, 948, 2264, 2246), (675, 673, 2245, 2269), (212, 215, 2261, 2253), (677, 674, 2256, 2271), (445, 443, 2244, 2268), (949, 458, 2263, 2259), (210, 211, 2270, 1067), (224, 677, 2271, 2260)])
me_cube_165.polygons.foreach_set('use_smooth', [True] * 1098)
me_cube_165.materials.append(mat_material_084)
me_cube_165.use_remesh_fix_poles = True
me_cube_165.use_remesh_preserve_attributes = False
me_cube_165.use_mirror_vertex_groups = False
me_cube_165.update()

# ---- objects
ob_cube_091 = bpy.data.objects.new('Cube.091', me_cube_165)

# ---- transforms, parenting, visibility, modifiers, constraints
ob_cube_091.location = (0.0, 0.0, 0.0)
ob_cube_091.lineart.crease_threshold = 0.0

# ---- collection membership
col_collection.objects.link(ob_cube_091)

# ---- scene / render settings (as saved in the file)
scene.frame_start = 1; scene.frame_end = 250; scene.frame_set(1)
scene.render.engine = 'BLENDER_EEVEE_NEXT'
scene.cycles.use_denoising = False
scene.cycles.samples = 128
scene.cycles.sampling_pattern = 'TABULATED_SOBOL'
scene.cycles.use_adaptive_sampling = False
scene.cycles.use_light_tree = False
scene.view_settings.view_transform = 'Filmic'
bpy.context.view_layer.update()

# ---- added for rendering (the .blend has no active camera and no usable light): camera, sun
cam_auto = bpy.data.cameras.new('AutoCamera')
cam_auto.lens = 50.0
cam_auto.sensor_width = 36.0
cam_auto.clip_end = 1000.0
ob_auto_camera = bpy.data.objects.new('AutoCamera', cam_auto)
scene.collection.objects.link(ob_auto_camera)
ob_auto_camera.location = (0.322105, -0.409555, 0.257859)
ob_auto_camera.rotation_euler = (1.09748, -7.21219e-08, 0.694738)
scene.camera = ob_auto_camera
light_auto_sun = bpy.data.lights.new('AutoSun', 'SUN')
light_auto_sun.energy = 3.0
light_auto_sun.angle = 0.0523599
ob_auto_sun = bpy.data.objects.new('AutoSun', light_auto_sun)
scene.collection.objects.link(ob_auto_sun)
ob_auto_sun.rotation_euler = (0.872665, 0.174533, 0.523599)
bpy.context.view_layer.update()
